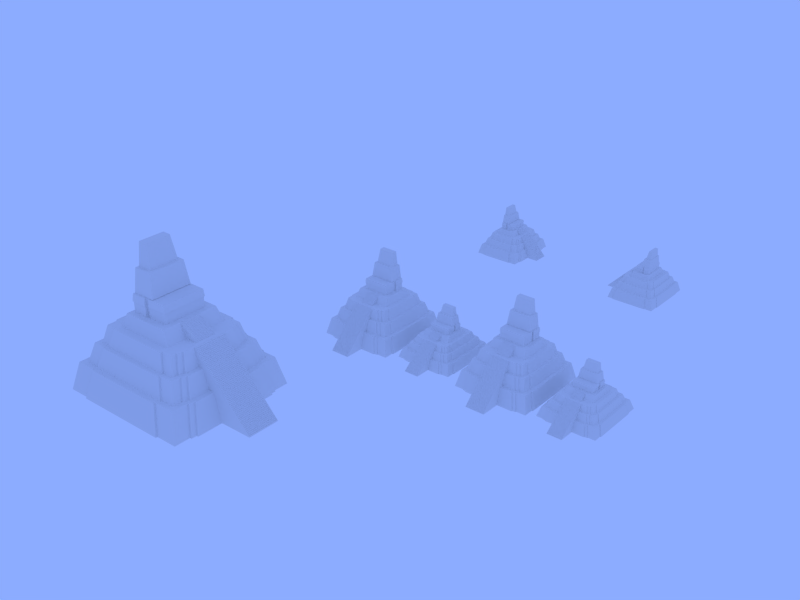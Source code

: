 # Source: templos.blend  (saved by Blender 2.60.0; exported with 4.5.12 LTS)
import bpy
from mathutils import Matrix  # noqa: F401  (used for matrix-valued properties, if any)

bpy.ops.wm.read_factory_settings(use_empty=True)
scene = bpy.context.scene
scene.name = 'Scene'

# ---- collections
col_collection_1 = bpy.data.collections.new('Collection 1'); scene.collection.children.link(col_collection_1)

# ---- materials (node trees are filled in below, after node groups)
mat_templo_png = bpy.data.materials.new('templo.png')
mat_templo_png.alpha_threshold = 0.0
mat_templo_png.use_transparent_shadow = False
mat_templo_png.roughness = 0.5
mat_templo_png.line_color = (0.0, 0.0, 0.0, 1.0)

# ---- material node trees

# ---- world
world_world = bpy.data.worlds.new('World'); scene.world = world_world
world_world.color = (0.2636, 0.4117, 1.0)
world_world.use_sun_shadow = False
world_world.sun_shadow_jitter_overblur = 0.0
world_world.cycles.sampling_method = 'MANUAL'
world_world.cycles.sample_map_resolution = 256
world_world.light_settings.ao_factor = 0.4188

# ---- meshes
me_templo = bpy.data.meshes.new('templo')
me_templo.from_pydata([(1112.0, 164.9, 165.6), (1100.0, 164.9, 178.4), (1125.0, 164.8, 152.7), (1087.0, 164.9, 191.2), (1100.0, 164.9, 165.6), (1111.0, -218.8, 165.6), (1112.0, 164.9, 152.7), (1137.0, 164.8, 139.9), (1075.0, 165.0, 204.0), (1087.0, 164.9, 178.4), (1099.0, -218.8, 178.4), (1124.0, -218.9, 152.7), (1125.0, 164.8, 139.9), (1149.0, 164.8, 127.1), (1063.0, 165.0, 216.9), (1075.0, 165.0, 191.2), (1087.0, -218.8, 191.2), (1099.0, -218.8, 165.6), (1111.0, -218.8, 152.7), (1136.0, -218.9, 139.9), (1137.0, 164.8, 127.1), (1162.0, 164.8, 114.2), (1050.0, 165.0, 229.7), (1063.0, 165.0, 204.0), (1074.0, -218.8, 204.0), (1087.0, -218.8, 178.4), (1124.0, -218.9, 139.9), (1148.0, -218.9, 127.1), (1149.0, 164.8, 114.2), (1174.0, 164.7, 101.4), (840.4, 165.5, 447.8), (1038.0, 165.1, 242.5), (1050.0, 165.0, 216.9), (1062.0, -218.7, 216.9), (1074.0, -218.8, 191.2), (1136.0, -218.9, 127.1), (1161.0, -219.0, 114.2), (1162.0, 164.8, 101.4), (1186.0, 164.7, 88.59), (828.1, 165.6, 460.6), (618.1, 166.1, 678.6), (852.8, 165.5, 434.9), (1026.0, 165.1, 255.3), (1038.0, 165.1, 229.7), (1049.0, -218.7, 229.7), (1062.0, -218.7, 204.0), (1148.0, -218.9, 114.2), (1173.0, -219.0, 101.4), (1174.0, 164.7, 88.59), (1199.0, 164.7, 75.77), (815.7, 165.6, 473.4), (828.1, 165.6, 447.8), (630.4, 166.0, 665.8), (839.5, -218.2, 447.8), (840.4, 165.5, 434.9), (865.1, 165.5, 422.1), (1013.0, 165.1, 268.2), (1026.0, 165.1, 242.5), (1037.0, -218.7, 242.5), (1049.0, -218.7, 216.9), (1161.0, -219.0, 101.4), (1185.0, -219.0, 88.59), (1186.0, 164.7, 75.77), (1211.0, 164.6, 62.94), (372.3, 101.5, 839.4), (803.3, 165.6, 486.2), (815.7, 165.6, 460.6), (827.1, -218.2, 460.6), (605.7, 166.1, 678.6), (617.1, -217.6, 678.6), (618.1, 166.1, 665.8), (642.8, 166.0, 653.0), (655.1, 166.0, 640.2), (667.5, 166.0, 627.3), (851.8, -218.2, 434.9), (852.8, 165.5, 422.1), (877.5, 165.4, 409.3), (1001.0, 165.1, 281.0), (1013.0, 165.1, 255.3), (1025.0, -218.6, 255.3), (1037.0, -218.7, 229.7), (1173.0, -219.0, 88.59), (1198.0, -219.1, 75.77), (1199.0, 164.7, 62.94), (1223.0, 164.6, 50.11), (865.3, 165.5, -1.195), (326.1, 101.6, 873.6), (337.6, 101.6, 865.1), (360.7, 101.5, 848.0), (360.7, 101.5, 839.4), (383.8, 101.5, 830.9), (406.9, 101.4, 813.8), (418.4, 101.4, 805.2), (453.1, 101.3, 779.5), (791.0, 165.7, 499.1), (803.3, 165.6, 473.4), (814.8, -218.1, 473.4), (827.1, -218.2, 447.8), (605.7, 166.1, 691.5), (604.8, -217.6, 678.6), (629.5, -217.7, 665.8), (630.4, 166.0, 653.0), (642.8, 166.0, 640.2), (679.8, 165.9, 614.5), (692.2, 165.9, 601.7), (839.5, -218.2, 434.9), (864.2, -218.2, 422.1), (865.1, 165.5, 409.3), (889.8, 165.4, 396.4), (988.6, 165.2, 293.8), (1001.0, 165.1, 268.2), (1012.0, -218.6, 268.2), (1025.0, -218.6, 242.5), (1185.0, -219.0, 75.77), (1210.0, -219.1, 62.94), (1211.0, 164.6, 50.11), (1236.0, 164.6, 37.29), (325.5, -150.0, 873.6), (326.1, 101.6, 865.1), (349.2, 101.6, 856.5), (360.1, -150.0, 848.0), (371.7, -150.1, 839.4), (372.3, 101.5, 830.9), (395.4, 101.5, 822.3), (406.9, 101.4, 805.2), (430.0, 101.4, 796.6), (441.5, 101.4, 788.1), (453.1, 101.3, 771.0), (704.5, 165.9, 588.8), (716.9, 165.8, 576.0), (655.1, 166.0, 627.3), (778.6, 165.7, 511.9), (791.0, 165.7, 486.2), (802.4, -218.1, 486.2), (814.8, -218.1, 460.6), (568.6, 166.2, 729.9), (581.0, 166.2, 717.1), (604.8, -217.6, 691.5), (593.3, 166.1, 704.3), (617.1, -217.6, 665.8), (641.8, -217.7, 653.0), (654.2, -217.7, 640.2), (666.5, -217.8, 627.3), (667.5, 166.0, 614.5), (679.8, 165.9, 601.7), (851.8, -218.2, 422.1), (876.5, -218.3, 409.3), (877.5, 165.4, 396.4), (902.2, 165.4, 383.6), (976.3, 165.2, 306.7), (988.6, 165.2, 281.0), (1000.0, -218.6, 281.0), (1012.0, -218.6, 255.3), (1198.0, -219.1, 62.94), (1222.0, -219.1, 50.11), (1223.0, 164.6, 37.29), (1248.0, 164.5, 24.46), (314.6, 101.7, 873.6), (337.0, -150.0, 865.1), (349.2, 101.6, 848.0), (360.1, -150.0, 839.4), (383.2, -150.1, 830.9), (383.8, 101.5, 822.3), (395.4, 101.5, 813.8), (406.3, -150.2, 813.8), (417.8, -150.2, 805.2), (418.4, 101.4, 796.6), (430.0, 101.4, 788.1), (441.5, 101.4, 779.5), (452.4, -150.3, 779.5), (464.6, 101.3, 771.0), (337.6, 101.6, 856.5), (692.2, 165.9, 588.8), (704.5, 165.9, 576.0), (766.3, 165.7, 524.7), (778.6, 165.7, 499.1), (790.1, -218.1, 499.1), (802.4, -218.1, 473.4), (556.3, 166.2, 729.9), (568.6, 166.2, 717.1), (581.0, 166.2, 704.3), (593.3, 166.1, 691.5), (629.5, -217.7, 653.0), (654.2, -217.7, 627.3), (678.9, -217.8, 614.5), (691.2, -217.8, 601.7), (864.2, -218.2, 409.3), (888.9, -218.3, 396.4), (889.8, 165.4, 383.6), (914.5, 165.4, 370.8), (976.3, 165.2, 293.8), (987.7, -218.5, 293.8), (1000.0, -218.6, 268.2), (1210.0, -219.1, 50.11), (1235.0, -219.1, 37.29), (1236.0, 164.6, 24.46), (1260.0, 164.5, 11.63), (291.5, 101.7, 899.3), (313.9, -149.9, 873.6), (314.6, 101.7, 882.2), (325.5, -150.0, 865.1), (348.6, -150.0, 856.5), (371.7, -150.1, 830.9), (394.7, -150.1, 822.3), (406.3, -150.2, 805.2), (429.4, -150.2, 796.6), (440.9, -150.2, 788.1), (452.4, -150.3, 771.0), (464.0, -150.3, 771.0), (703.6, -217.9, 588.8), (715.9, -217.9, 576.0), (716.9, 165.8, 563.2), (766.3, 165.7, 511.9), (777.7, -218.0, 511.9), (790.1, -218.1, 486.2), (476.1, 101.3, 762.4), (556.3, 166.2, 742.8), (567.7, -217.5, 729.9), (580.1, -217.6, 717.1), (592.4, -217.6, 704.3), (641.8, -217.7, 640.2), (678.9, -217.8, 601.7), (876.5, -218.3, 396.4), (901.2, -218.3, 383.6), (902.2, 165.4, 370.8), (926.9, 165.3, 358.0), (963.9, 165.2, 319.5), (783.8, 165.7, 324.2), (963.9, 165.2, 306.7), (975.4, -218.5, 306.7), (987.7, -218.5, 281.0), (1222.0, -219.1, 37.29), (1247.0, -219.2, 24.46), (1248.0, 164.5, 11.63), (1260.0, 164.5, -1.195), (279.9, 101.7, 899.3), (313.9, -149.9, 882.2), (303.0, 101.7, 890.7), (337.0, -150.0, 856.5), (383.2, -150.1, 822.3), (417.8, -150.2, 796.6), (440.9, -150.2, 779.5), (464.6, 101.3, 762.4), (354.7, 101.6, 745.3), (703.6, -217.9, 576.0), (729.2, 165.8, 563.2), (596.1, 166.1, 544.8), (753.9, 165.7, 537.5), (651.3, 166.0, 544.8), (753.9, 165.7, 524.7), (765.4, -218.0, 524.7), (777.7, -218.0, 499.1), (555.4, -217.5, 742.8), (543.9, 166.3, 745.3), (555.4, -217.5, 729.9), (580.1, -217.6, 704.3), (666.5, -217.8, 614.5), (888.9, -218.3, 383.6), (913.6, -218.4, 370.8), (914.5, 165.4, 358.0), (939.2, 165.3, 345.1), (718.1, 165.8, 324.2), (963.0, -218.5, 319.5), (975.4, -218.5, 293.8), (1235.0, -219.1, 24.46), (1259.0, -219.2, 11.63), (279.9, 101.7, 901.8), (290.9, -149.9, 899.3), (291.5, 101.7, 890.7), (303.0, 101.7, 882.2), (348.6, -150.0, 848.0), (429.4, -150.2, 788.1), (475.5, -150.3, 762.4), (715.9, -217.9, 563.2), (728.3, -217.9, 563.2), (741.6, 165.8, 550.4), (753.0, -218.0, 537.5), (765.4, -218.0, 511.9), (487.7, 101.2, 753.9), (476.1, 101.3, 753.9), (543.9, 166.3, 742.8), (567.7, -217.5, 717.1), (541.5, 166.3, 745.3), (901.2, -218.3, 370.8), (925.9, -218.4, 358.0), (926.9, 165.3, 345.1), (951.6, 165.3, 332.3), (951.6, 165.3, 319.5), (963.0, -218.5, 306.7), (1247.0, -219.2, 11.63), (279.3, -149.8, 901.8), (279.3, -149.8, 899.3), (302.4, -149.9, 890.7), (394.7, -150.1, 813.8), (691.2, -217.8, 588.8), (729.2, 165.8, 550.4), (741.6, 165.8, 537.5), (753.0, -218.0, 524.7), (475.5, -150.3, 753.9), (543.0, -217.5, 745.3), (592.4, -217.6, 691.5), (487.7, 101.2, 745.3), (913.6, -218.4, 358.0), (938.3, -218.4, 345.1), (939.2, 165.3, 332.3), (950.7, -218.5, 319.5), (1259.0, -219.2, -1.195), (276.5, 101.8, 901.8), (290.9, -149.9, 890.7), (464.0, -150.3, 762.4), (728.3, -217.9, 550.4), (740.7, -217.9, 537.5), (487.1, -150.4, 753.9), (543.0, -217.5, 742.8), (925.9, -218.4, 345.1), (950.7, -218.5, 332.3), (864.4, -218.2, -1.195), (302.4, -149.9, 882.2), (740.7, -217.9, 550.4), (540.5, -217.5, 745.3), (487.1, -150.4, 745.3), (938.3, -218.4, 332.3), (782.9, -218.0, 324.2), (275.9, -149.8, 901.8), (650.3, -217.7, 544.8), (595.2, -217.6, 544.8), (354.1, -150.0, 745.3), (717.2, -217.9, 324.2), (435.6, -600.2, 544.8), (-492.3, -659.6, 324.2), (502.3, -662.0, 324.2), (-425.4, -598.1, 544.8), (482.4, -706.2, 324.2), (502.4, -640.6, 324.2), (-425.3, -576.8, 544.8), (-492.3, -638.2, 324.2), (482.3, -727.6, 324.2), (738.9, -706.9, 324.2), (435.7, -578.8, 544.8), (-412.8, -543.0, 544.8), (-663.3, -637.8, 324.2), (-472.6, -703.9, 324.2), (563.7, -782.2, -1.195), (606.7, -579.3, 544.8), (423.3, -545.0, 544.8), (673.4, -641.0, 324.2), (-412.7, -521.6, 544.8), (-472.7, -725.3, 324.2), (563.7, -803.6, -1.195), (820.3, -782.8, -1.195), (673.7, -534.1, 324.2), (368.8, -495.0, 745.3), (-541.0, -521.3, 544.8), (-358.0, -493.2, 745.3), (-596.3, -576.3, 544.8), (-729.1, -703.3, 324.2), (-554.3, -779.5, -1.195), (-554.4, -800.8, -1.195), (820.7, -590.4, -1.195), (423.4, -523.6, 544.8), (695.0, -534.2, 324.2), (-358.0, -471.8, 745.3), (-662.9, -466.8, 324.2), (-728.5, -446.8, 324.2), (-810.9, -778.8, -1.195), (739.4, -514.5, 324.2), (607.0, -472.4, 544.8), (551.7, -524.0, 544.8), (628.3, -472.4, 544.8), (368.9, -473.6, 745.3), (-595.9, -405.3, 544.8), (-486.3, -471.5, 745.3), (-684.3, -466.7, 324.2), (-810.3, -522.3, -1.195), (760.8, -514.5, 324.2), (551.8, -459.8, 544.8), (497.1, -473.9, 745.3), (695.2, -470.1, 324.2), (-351.2, -399.8, 745.3), (353.5, -401.5, 745.3), (-540.7, -393.0, 544.8), (-485.9, -343.2, 745.3), (-747.8, 403.6, 324.2), (-831.6, -522.2, -1.195), (842.1, -590.5, -1.195), (716.6, -470.1, 324.2), (573.4, -395.7, 544.8), (573.2, -459.9, 544.8), (628.5, -408.3, 544.8), (-505.8, 298.9, 745.3), (-562.1, -393.0, 544.8), (-617.3, -405.3, 544.8), (-749.9, -446.7, 324.2), (-726.5, 403.5, 324.2), (842.3, -526.3, -1.195), (717.2, -217.9, 324.2), (594.7, -395.8, 544.8), (518.7, -409.8, 745.3), (497.3, -409.8, 745.3), (649.9, -408.3, 544.8), (275.3, -363.6, 901.8), (-484.4, 298.8, 745.3), (354.1, -150.0, 745.3), (-615.4, 361.5, 544.8), (-507.3, -343.2, 745.3), (-682.1, 423.3, 324.2), (-829.2, 479.5, -1.195), (-807.8, 479.5, -1.195), (760.9, -450.4, 324.2), (540.2, -345.7, 745.3), (595.2, -217.6, 544.8), (-286.1, -362.3, 901.8), (-349.4, 354.8, 745.3), (-538.9, 348.9, 544.8), (-560.3, 349.0, 544.8), (-725.8, 660.1, 324.2), (782.3, -450.4, 324.2), (650.3, -217.7, 544.8), (518.8, -345.7, 745.3), (-246.3, -292.7, 901.8), (275.9, -149.8, 901.8), (-484.1, 427.1, 745.3), (-594.0, 361.5, 544.8), (-660.7, 423.2, 324.2), (-807.2, 736.0, -1.195), (863.7, -526.4, -1.195), (782.9, -218.0, 324.2), (487.1, -150.4, 745.3), (540.5, -217.5, 745.3), (-65.86, -293.2, 901.8), (-284.5, 316.9, 901.8), (207.2, 229.0, 901.8), (-355.8, 426.8, 745.3), (-593.6, 532.5, 544.8), (-538.6, 477.2, 544.8), (-660.3, 594.3, 324.2), (-550.7, 735.4, -1.195), (864.4, -218.2, -1.195), (-65.8, -267.5, 901.8), (-65.86, -293.2, 1023.0), (-245.0, 247.2, 901.8), (355.3, 353.1, 745.3), (205.9, -276.7, 901.8), (276.5, 101.8, 901.8), (-410.3, 476.9, 544.8), (-469.3, 659.5, 324.2), (487.7, 101.2, 745.3), (-26.06, -276.2, 901.8), (-246.3, -292.7, 1023.0), (-245.0, 247.2, 1023.0), (-64.55, 246.8, 901.8), (277.0, 315.5, 901.8), (205.9, -276.7, 1023.0), (-355.8, 448.2, 745.3), (-422.6, 532.1, 544.8), (-489.3, 593.8, 324.2), (-489.2, 615.2, 324.2), (-469.2, 680.8, 324.2), (541.5, 166.3, 745.3), (-26.04, -267.6, 901.8), (-65.8, -267.5, 1023.0), (-65.88, -301.7, 1023.0), (207.2, 229.0, 1023.0), (-24.83, 229.6, 901.8), (371.1, 446.4, 745.3), (-410.3, 498.2, 544.8), (505.4, 612.8, 324.2), (-550.6, 756.8, -1.195), (718.1, 165.8, 324.2), (651.3, 166.0, 544.8), (596.1, 166.1, 544.8), (-26.04, -267.6, 1023.0), (-65.86, -293.2, 1107.0), (-246.3, -301.3, 1023.0), (-253.5, 255.8, 1023.0), (-64.55, 246.8, 1023.0), (354.7, 101.6, 745.3), (-26.06, -276.2, 1023.0), (-24.83, 229.6, 1023.0), (214.5, -285.3, 1023.0), (371.1, 425.0, 745.3), (425.9, 496.2, 544.8), (-422.6, 553.5, 544.8), (628.2, 753.9, -1.195), (546.4, 678.4, 324.2), (783.8, 165.7, 324.2), (-26.04, -267.6, 1107.0), (-65.8, -267.5, 1107.0), (-245.0, 255.7, 1023.0), (-64.61, 221.1, 1023.0), (-24.85, 221.0, 901.8), (205.9, -285.3, 1023.0), (-24.81, 238.1, 1023.0), (215.7, 237.5, 1023.0), (425.8, 474.8, 544.8), (438.4, 551.4, 544.8), (546.4, 657.0, 324.2), (718.7, 419.9, 324.2), (499.2, 360.6, 745.3), (596.5, 346.1, 544.8), (-26.06, -276.2, 1107.0), (-245.0, 221.5, 1107.0), (-254.9, -301.3, 1023.0), (-245.0, 247.2, 1107.0), (-64.53, 255.3, 1023.0), (-64.61, 221.1, 901.8), (-64.61, 221.1, 1107.0), (-26.08, -284.7, 1023.0), (207.2, 237.5, 1023.0), (-24.83, 229.6, 1107.0), (205.9, -276.7, 1107.0), (-24.85, 221.0, 1023.0), (554.1, 474.5, 544.8), (505.4, 591.4, 324.2), (628.1, 732.5, -1.195), (676.4, 591.0, 324.2), (763.0, 399.9, 324.2), (651.7, 358.4, 544.8), (520.4, 296.4, 745.3), (499.3, 424.7, 745.3), (-246.2, -267.1, 1107.0), (-246.3, -292.7, 1107.0), (-64.55, 246.8, 1107.0), (207.2, 229.0, 1107.0), (438.4, 530.0, 544.8), (742.2, 656.5, 324.2), (824.0, 732.1, -1.195), (784.4, 399.9, 324.2), (697.5, 484.1, 324.2), (630.4, 358.5, 544.8), (541.8, 296.4, 745.3), (520.6, 360.5, 745.3), (553.9, 410.4, 544.8), (-232.1, -237.8, 1380.0), (28.44, -267.8, 1110.0), (-24.85, 221.0, 1107.0), (609.4, 529.6, 544.8), (741.8, 464.1, 324.2), (865.3, 165.5, -1.195), (866.1, 475.4, -1.195), (697.3, 419.9, 324.2), (575.3, 410.3, 544.8), (575.2, 346.2, 544.8), (-231.1, 192.2, 1380.0), (29.62, 220.9, 1110.0), (609.1, 422.7, 544.8), (823.5, 539.7, -1.195), (844.7, 475.5, -1.195), (676.1, 484.1, 324.2), (630.5, 422.6, 544.8), (-219.8, -201.7, 1380.0), (-11.95, -238.3, 1382.0), (763.1, 464.1, 324.2), (844.9, 539.6, -1.195), (-218.9, 156.0, 1380.0), (-10.9, 191.7, 1382.0), (-209.6, -174.9, 1650.0), (-51.87, 155.6, 1382.0), (-52.74, -202.1, 1382.0), (-208.9, 129.1, 1650.0), (-109.7, -175.1, 1650.0), (-109.0, 128.9, 1650.0)], [], [(282, 299, 253), (299, 280, 253), (299, 282, 319), (280, 299, 313), (5, 0, 4), (6, 0, 5), (9, 10, 1), (10, 4, 1), (5, 4, 17), (6, 5, 18), (6, 11, 2), (11, 12, 2), (15, 16, 3), (16, 9, 3), (10, 9, 25), (4, 10, 17), (11, 6, 18), (12, 11, 26), (12, 19, 7), (19, 20, 7), (23, 24, 8), (24, 15, 8), (16, 15, 34), (9, 16, 25), (19, 12, 26), (20, 19, 35), (20, 27, 13), (27, 28, 13), (32, 33, 14), (33, 23, 14), (24, 23, 45), (15, 24, 34), (27, 20, 35), (28, 27, 46), (28, 36, 21), (36, 37, 21), (43, 44, 22), (44, 32, 22), (33, 32, 59), (23, 33, 45), (36, 28, 46), (37, 36, 60), (37, 47, 29), (47, 48, 29), (51, 53, 30), (53, 54, 30), (57, 58, 31), (58, 43, 31), (44, 43, 80), (32, 44, 59), (47, 37, 60), (48, 47, 81), (48, 61, 38), (61, 62, 38), (66, 67, 39), (67, 51, 39), (68, 69, 40), (69, 70, 40), (53, 51, 97), (54, 53, 105), (54, 74, 41), (74, 75, 41), (78, 79, 42), (79, 57, 42), (58, 57, 112), (43, 58, 80), (61, 48, 81), (62, 61, 113), (62, 82, 49), (82, 83, 49), (95, 96, 50), (96, 66, 50), (67, 66, 134), (51, 67, 97), (69, 68, 99), (70, 69, 139), (70, 100, 52), (100, 101, 52), (74, 54, 105), (75, 74, 145), (75, 106, 55), (106, 107, 55), (110, 111, 56), (111, 78, 56), (79, 78, 152), (57, 79, 112), (82, 62, 113), (83, 82, 153), (83, 114, 63), (114, 115, 63), (117, 118, 86), (120, 89, 88), (89, 121, 64), (121, 122, 64), (132, 133, 65), (133, 95, 65), (96, 95, 177), (66, 96, 134), (68, 137, 99), (137, 68, 98), (100, 70, 139), (101, 100, 182), (101, 140, 71), (140, 102, 71), (102, 141, 72), (141, 130, 72), (130, 142, 73), (142, 143, 73), (106, 75, 145), (107, 106, 186), (107, 146, 76), (146, 147, 76), (150, 151, 77), (151, 110, 77), (111, 110, 192), (78, 111, 152), (114, 83, 153), (115, 114, 193), (115, 154, 84), (154, 155, 84), (157, 117, 86), (118, 117, 200), (118, 158, 87), (158, 171, 87), (159, 120, 88), (89, 120, 160), (121, 89, 160), (122, 121, 202), (122, 161, 90), (161, 162, 90), (163, 164, 91), (164, 124, 91), (124, 165, 92), (165, 166, 92), (168, 169, 93), (169, 127, 93), (175, 176, 94), (176, 132, 94), (133, 132, 214), (95, 133, 177), (181, 137, 98), (140, 101, 182), (102, 140, 220), (141, 102, 220), (130, 141, 183), (142, 130, 183), (143, 142, 256), (143, 184, 103), (184, 144, 103), (144, 185, 104), (185, 172, 104), (146, 107, 186), (147, 146, 222), (147, 187, 108), (187, 188, 108), (190, 191, 109), (191, 150, 109), (151, 150, 230), (110, 151, 192), (154, 115, 193), (155, 154, 231), (155, 194, 116), (194, 195, 116), (117, 157, 198), (158, 118, 200), (171, 158, 238), (171, 201, 119), (120, 159, 270), (201, 159, 119), (161, 122, 202), (162, 161, 239), (162, 203, 123), (203, 163, 123), (164, 163, 293), (124, 164, 204), (165, 124, 204), (166, 165, 240), (166, 205, 125), (205, 167, 125), (167, 206, 126), (206, 168, 126), (169, 168, 241), (127, 169, 207), (208, 127, 207), (127, 208, 170), (172, 209, 128), (209, 173, 128), (173, 210, 129), (210, 211, 129), (212, 213, 131), (213, 175, 131), (176, 175, 251), (132, 176, 214), (178, 217, 135), (217, 179, 135), (179, 218, 136), (218, 180, 136), (180, 219, 138), (137, 181, 300), (219, 181, 138), (184, 143, 256), (144, 184, 221), (185, 144, 221), (172, 185, 294), (187, 147, 222), (188, 187, 257), (188, 223, 148), (223, 224, 148), (228, 229, 149), (229, 190, 149), (191, 190, 263), (150, 191, 230), (194, 155, 231), (195, 194, 264), (195, 232, 156), (232, 233, 156), (157, 236, 198), (236, 157, 199), (201, 171, 238), (159, 201, 270), (203, 162, 239), (163, 203, 293), (205, 166, 240), (167, 205, 271), (206, 167, 271), (168, 206, 241), (208, 242, 170), (209, 172, 294), (173, 209, 244), (210, 173, 244), (211, 210, 273), (249, 250, 174), (250, 212, 174), (213, 212, 277), (175, 213, 251), (252, 178, 216), (178, 252, 254), (217, 178, 254), (179, 217, 281), (218, 179, 281), (180, 218, 255), (219, 180, 255), (181, 219, 300), (223, 188, 257), (224, 223, 283), (224, 258, 189), (258, 259, 189), (262, 228, 226), (229, 228, 288), (190, 229, 263), (232, 195, 264), (233, 232, 289), (233, 265, 196), (265, 234, 196), (235, 267, 197), (267, 268, 197), (269, 236, 199), (242, 208, 309), (242, 272, 215), (274, 211, 273), (211, 274, 245), (276, 249, 247), (250, 249, 297), (212, 250, 277), (272, 279, 215), (280, 252, 216), (258, 224, 283), (259, 258, 302), (259, 284, 225), (284, 285, 225), (287, 262, 226), (228, 262, 288), (265, 233, 289), (234, 265, 306), (290, 235, 266), (235, 290, 291), (267, 235, 291), (268, 267, 308), (268, 292, 237), (236, 269, 317), (292, 269, 237), (272, 242, 309), (274, 295, 245), (296, 276, 247), (249, 276, 297), (279, 272, 298), (279, 312, 278), (252, 280, 313), (284, 259, 302), (285, 284, 314), (285, 303, 260), (303, 304, 260), (262, 287, 305), (315, 287, 286), (307, 290, 266), (292, 268, 308), (269, 292, 317), (295, 274, 310), (295, 318, 275), (276, 296, 311), (318, 296, 275), (312, 301, 278), (312, 279, 298), (303, 285, 314), (304, 303, 321), (304, 315, 286), (287, 315, 305), (290, 307, 323), (318, 295, 310), (296, 318, 311), (301, 312, 320), (315, 304, 321), (0, 6, 4), (12, 227, 6), (6, 227, 4), (1, 4, 9), (2, 12, 6), (20, 227, 12), (4, 227, 9), (3, 9, 15), (7, 20, 12), (28, 227, 20), (9, 227, 15), (8, 15, 23), (17, 18, 5), (13, 28, 20), (37, 227, 28), (15, 227, 23), (14, 23, 32), (25, 17, 10), (322, 18, 17), (18, 26, 11), (21, 37, 28), (48, 227, 37), (23, 227, 32), (22, 32, 43), (34, 25, 16), (322, 17, 25), (322, 26, 18), (26, 35, 19), (29, 48, 37), (62, 227, 48), (30, 54, 51), (75, 248, 54), (32, 227, 43), (31, 43, 57), (45, 34, 24), (322, 25, 34), (322, 35, 26), (35, 46, 27), (38, 62, 48), (83, 227, 62), (54, 248, 51), (39, 51, 66), (41, 75, 54), (107, 248, 75), (43, 227, 57), (42, 57, 78), (59, 45, 33), (322, 34, 45), (322, 46, 35), (46, 60, 36), (49, 83, 62), (115, 227, 83), (40, 70, 68), (51, 248, 66), (50, 66, 95), (52, 101, 70), (102, 70, 101), (55, 107, 75), (147, 248, 107), (57, 227, 78), (56, 78, 110), (80, 59, 44), (322, 45, 59), (322, 60, 46), (60, 81, 47), (63, 115, 83), (155, 227, 115), (122, 159, 89), (64, 122, 89), (102, 68, 70), (66, 248, 95), (65, 95, 132), (68, 178, 181), (71, 102, 101), (73, 143, 130), (144, 130, 143), (172, 130, 144), (167, 162, 124), (162, 171, 122), (97, 105, 53), (76, 147, 107), (188, 248, 147), (78, 227, 110), (77, 110, 150), (112, 80, 58), (322, 59, 80), (322, 81, 60), (81, 113, 61), (84, 155, 115), (195, 227, 155), (88, 89, 159), (122, 171, 159), (90, 162, 122), (124, 162, 163), (91, 124, 163), (92, 166, 124), (167, 124, 166), (93, 127, 168), (127, 167, 168), (87, 171, 118), (173, 130, 172), (72, 130, 102), (102, 178, 68), (95, 248, 132), (94, 132, 175), (134, 97, 67), (180, 178, 179), (98, 68, 181), (181, 178, 180), (99, 139, 69), (103, 144, 143), (104, 172, 144), (167, 171, 162), (324, 105, 97), (105, 145, 74), (108, 188, 147), (224, 248, 188), (110, 227, 150), (109, 150, 190), (152, 112, 79), (322, 80, 112), (322, 113, 81), (113, 153, 82), (116, 195, 155), (233, 227, 195), (227, 234, 85), (86, 118, 157), (119, 159, 171), (123, 163, 162), (125, 167, 166), (126, 168, 167), (242, 167, 127), (171, 269, 118), (128, 173, 172), (129, 211, 173), (211, 130, 173), (130, 178, 102), (132, 248, 175), (131, 175, 212), (177, 134, 96), (324, 97, 134), (135, 179, 178), (136, 180, 179), (300, 99, 137), (138, 181, 180), (300, 139, 99), (139, 182, 100), (242, 171, 167), (324, 145, 105), (145, 186, 106), (148, 224, 188), (259, 248, 224), (150, 227, 190), (149, 190, 228), (192, 152, 111), (322, 112, 152), (322, 153, 113), (153, 193, 114), (156, 233, 195), (234, 227, 233), (118, 269, 157), (198, 200, 117), (270, 160, 120), (160, 202, 121), (170, 242, 127), (171, 235, 269), (211, 178, 130), (175, 248, 212), (174, 212, 249), (214, 177, 133), (324, 134, 177), (178, 246, 280), (300, 182, 139), (182, 220, 140), (220, 183, 141), (183, 256, 142), (242, 243, 171), (324, 186, 145), (186, 222, 146), (189, 259, 224), (285, 248, 259), (190, 227, 228), (230, 192, 151), (322, 152, 192), (322, 193, 153), (193, 231, 154), (196, 234, 233), (197, 268, 235), (199, 157, 269), (269, 235, 268), (317, 200, 198), (200, 238, 158), (270, 202, 160), (202, 239, 161), (293, 204, 164), (204, 240, 165), (241, 207, 169), (207, 309, 208), (171, 243, 235), (211, 246, 178), (212, 248, 249), (251, 214, 176), (324, 177, 214), (215, 279, 242), (216, 178, 280), (280, 246, 282), (300, 220, 182), (220, 256, 183), (256, 221, 184), (221, 294, 185), (243, 242, 301), (324, 222, 186), (222, 257, 187), (225, 285, 259), (304, 248, 285), (226, 228, 287), (228, 227, 287), (263, 230, 191), (322, 192, 230), (322, 231, 193), (231, 264, 194), (317, 198, 236), (237, 269, 268), (317, 238, 200), (238, 270, 201), (270, 239, 202), (239, 293, 203), (293, 240, 204), (240, 271, 205), (271, 241, 206), (241, 309, 207), (235, 243, 307), (294, 244, 209), (244, 273, 210), (245, 295, 211), (246, 211, 295), (247, 249, 296), (275, 248, 246), (249, 248, 296), (277, 251, 213), (324, 214, 251), (301, 242, 279), (280, 282, 253), (313, 254, 252), (254, 281, 217), (281, 255, 218), (255, 300, 219), (300, 256, 220), (256, 294, 221), (324, 257, 222), (257, 283, 223), (260, 304, 285), (248, 304, 261), (286, 227, 261), (287, 227, 286), (288, 263, 229), (322, 230, 263), (322, 264, 231), (264, 289, 232), (235, 307, 266), (317, 270, 238), (270, 293, 239), (293, 271, 240), (271, 309, 241), (294, 273, 244), (273, 310, 274), (275, 246, 295), (296, 248, 275), (297, 277, 250), (324, 251, 277), (278, 301, 279), (313, 281, 254), (281, 300, 255), (300, 294, 256), (324, 283, 257), (283, 302, 258), (286, 261, 304), (305, 288, 262), (322, 263, 288), (322, 289, 264), (289, 306, 265), (323, 291, 290), (291, 308, 267), (317, 293, 270), (293, 309, 271), (309, 298, 272), (294, 310, 273), (311, 297, 276), (324, 277, 297), (313, 300, 281), (325, 294, 300), (301, 319, 282), (324, 302, 283), (302, 314, 284), (322, 288, 305), (322, 306, 289), (323, 308, 291), (308, 317, 292), (317, 309, 293), (326, 298, 309), (325, 310, 294), (324, 297, 311), (326, 312, 298), (319, 313, 299), (325, 300, 313), (320, 319, 301), (324, 314, 302), (314, 321, 303), (322, 305, 315), (306, 322, 316), (323, 317, 308), (326, 309, 317), (325, 318, 310), (324, 311, 318), (312, 326, 320), (325, 313, 319), (324, 321, 314), (327, 315, 321), (322, 315, 327), (326, 317, 323), (324, 318, 325), (327, 321, 324), (328, 329, 330), (329, 328, 331), (333, 328, 330), (331, 335, 329), (328, 333, 338), (335, 331, 334), (333, 343, 338), (334, 340, 335), (343, 333, 345), (340, 334, 354), (350, 343, 345), (354, 362, 340), (343, 350, 366), (368, 350, 360), (362, 354, 370), (350, 368, 366), (377, 368, 360), (370, 372, 362), (368, 377, 388), (372, 370, 391), (399, 377, 385), (377, 399, 388), (391, 405, 372), (395, 399, 385), (405, 391, 403), (399, 395, 417), (403, 423, 405), (423, 403, 422), (433, 423, 422), (423, 433, 435), (433, 455, 435), (455, 433, 454), (482, 455, 454), (455, 482, 456), (482, 466, 456), (466, 482, 495), (497, 469, 468), (495, 513, 466), (469, 497, 517), (513, 495, 524), (497, 529, 517), (524, 515, 513), (529, 497, 540), (515, 524, 536), (549, 540, 528), (540, 549, 529), (548, 536, 545), (536, 548, 515), (545, 528, 548), (528, 545, 549), (329, 332, 330), (328, 334, 331), (329, 336, 332), (330, 332, 337), (330, 337, 333), (334, 328, 339), (340, 329, 335), (341, 336, 329), (344, 328, 338), (333, 337, 345), (339, 328, 344), (346, 334, 339), (340, 341, 329), (336, 341, 347), (344, 338, 343), (345, 337, 350), (352, 334, 346), (341, 340, 355), (344, 343, 359), (350, 337, 360), (334, 352, 354), (340, 363, 355), (359, 343, 367), (360, 337, 365), (351, 361, 353), (352, 370, 354), (372, 340, 362), (363, 340, 372), (375, 343, 366), (367, 343, 375), (360, 365, 377), (361, 351, 378), (379, 351, 369), (370, 352, 380), (361, 381, 371), (382, 363, 372), (385, 365, 374), (386, 366, 368), (375, 366, 387), (377, 365, 385), (378, 351, 379), (389, 361, 378), (379, 369, 376), (370, 380, 390), (389, 381, 361), (363, 382, 392), (382, 372, 393), (385, 374, 395), (387, 366, 386), (386, 368, 396), (396, 368, 388), (389, 378, 401), (379, 376, 402), (403, 370, 390), (381, 389, 404), (370, 403, 391), (393, 372, 405), (395, 374, 408), (402, 376, 398), (410, 388, 399), (396, 388, 410), (401, 378, 412), (403, 390, 414), (393, 405, 415), (395, 408, 416), (402, 398, 397), (410, 399, 417), (400, 419, 411), (401, 412, 421), (403, 414, 422), (415, 405, 423), (395, 416, 426), (427, 397, 418), (427, 418, 409), (402, 397, 427), (419, 400, 429), (419, 430, 411), (431, 400, 420), (421, 412, 432), (433, 414, 413), (422, 414, 433), (415, 423, 435), (427, 409, 428), (429, 400, 438), (430, 419, 440), (442, 400, 431), (431, 420, 443), (432, 412, 441), (433, 413, 434), (415, 435, 445), (438, 400, 447), (430, 440, 450), (447, 400, 442), (431, 443, 451), (432, 441, 453), (433, 434, 454), (454, 434, 444), (445, 435, 456), (459, 438, 447), (430, 450, 451), (451, 463, 431), (453, 441, 464), (454, 444, 465), (456, 435, 455), (445, 456, 466), (445, 466, 457), (446, 458, 441), (451, 450, 463), (464, 441, 480), (454, 465, 481), (457, 466, 484), (441, 458, 480), (441, 476, 446), (463, 450, 490), (454, 481, 482), (484, 466, 496), (485, 497, 468), (480, 458, 498), (469, 499, 470), (490, 450, 505), (512, 481, 494), (482, 481, 495), (466, 515, 496), (497, 485, 516), (498, 458, 518), (480, 498, 519), (499, 469, 517), (481, 512, 524), (495, 481, 524), (515, 466, 513), (496, 515, 525), (516, 485, 527), (497, 516, 528), (530, 518, 458), (531, 498, 518), (499, 517, 529), (524, 512, 536), (515, 537, 525), (515, 528, 516), (528, 540, 497), (499, 529, 541), (512, 532, 541), (536, 512, 545), (515, 516, 537), (528, 515, 548), (541, 529, 512), (541, 542, 499), (545, 512, 529), (552, 537, 516), (549, 545, 529), (336, 342, 332), (342, 337, 332), (342, 336, 348), (337, 342, 349), (356, 347, 341), (357, 336, 347), (336, 357, 348), (358, 337, 349), (364, 341, 355), (347, 356, 357), (341, 364, 356), (337, 358, 365), (373, 355, 363), (355, 373, 364), (358, 374, 365), (363, 383, 373), (374, 358, 384), (383, 363, 392), (394, 374, 384), (406, 392, 382), (407, 382, 393), (392, 406, 383), (374, 394, 408), (382, 407, 406), (415, 407, 393), (394, 416, 408), (407, 415, 424), (416, 394, 425), (415, 436, 424), (437, 416, 425), (416, 437, 426), (436, 415, 445), (457, 436, 445), (436, 457, 467), (457, 483, 467), (483, 457, 484), (484, 514, 483), (514, 484, 496), (496, 526, 514), (526, 496, 525), (485, 539, 527), (539, 516, 527), (546, 525, 537), (525, 546, 526), (539, 485, 538), (516, 539, 547), (537, 553, 546), (547, 552, 516), (553, 537, 552), (552, 547, 553), (351, 339, 344), (353, 346, 339), (339, 351, 353), (359, 351, 344), (361, 352, 346), (346, 353, 361), (351, 359, 369), (352, 361, 371), (376, 359, 367), (359, 376, 369), (371, 380, 352), (375, 376, 367), (380, 371, 381), (397, 375, 387), (376, 375, 398), (381, 390, 380), (386, 397, 387), (409, 386, 396), (375, 397, 398), (413, 389, 401), (390, 381, 404), (414, 404, 389), (397, 386, 418), (386, 409, 418), (410, 409, 396), (389, 413, 414), (421, 413, 401), (404, 414, 390), (409, 410, 428), (413, 421, 434), (444, 421, 432), (421, 444, 434), (453, 444, 432), (444, 453, 465), (481, 453, 464), (453, 481, 465), (494, 464, 480), (464, 494, 481), (480, 512, 494), (499, 458, 470), (512, 480, 519), (532, 519, 498), (458, 499, 530), (519, 532, 512), (499, 518, 530), (541, 498, 531), (542, 531, 518), (498, 541, 532), (518, 499, 542), (531, 542, 541), (400, 378, 379), (378, 400, 411), (402, 400, 379), (411, 412, 378), (400, 402, 420), (412, 411, 430), (430, 441, 412), (441, 430, 451), (443, 441, 451), (441, 443, 476), (439, 419, 429), (438, 439, 429), (419, 439, 448), (419, 449, 440), (439, 438, 460), (449, 419, 448), (449, 450, 440), (452, 447, 442), (471, 438, 459), (447, 471, 459), (438, 471, 460), (450, 449, 475), (447, 452, 477), (431, 478, 462), (478, 431, 463), (471, 447, 477), (489, 450, 475), (490, 478, 463), (450, 489, 505), (478, 490, 511), (489, 490, 505), (490, 489, 511), (431, 452, 442), (452, 431, 462), (461, 448, 439), (448, 461, 473), (448, 474, 449), (479, 452, 462), (473, 474, 448), (449, 474, 488), (488, 475, 449), (491, 477, 452), (492, 462, 478), (452, 479, 491), (479, 462, 493), (474, 473, 502), (475, 488, 504), (477, 491, 507), (462, 492, 508), (493, 462, 508), (472, 439, 460), (439, 472, 461), (486, 460, 471), (472, 460, 487), (472, 473, 461), (477, 500, 471), (460, 486, 487), (471, 500, 486), (501, 472, 487), (473, 472, 502), (503, 488, 474), (475, 506, 489), (478, 509, 492), (510, 491, 479), (493, 510, 479), (500, 477, 507), (501, 487, 486), (510, 486, 500), (520, 472, 501), (502, 472, 521), (488, 503, 504), (522, 475, 504), (506, 475, 522), (506, 511, 489), (491, 510, 507), (509, 508, 492), (511, 509, 478), (508, 509, 493), (510, 493, 523), (507, 510, 500), (486, 510, 501), (472, 520, 521), (533, 501, 520), (504, 503, 522), (501, 510, 503), (503, 506, 522), (511, 506, 535), (509, 511, 535), (493, 509, 523), (535, 510, 523), (501, 533, 543), (534, 533, 520), (503, 510, 506), (510, 535, 506), (535, 523, 509), (550, 543, 533), (543, 544, 501), (533, 534, 551), (544, 551, 534), (543, 550, 554), (551, 550, 533), (544, 543, 555), (551, 544, 555), (556, 554, 550), (543, 554, 557), (550, 551, 558), (543, 557, 555), (557, 551, 555), (554, 556, 559), (558, 556, 550), (559, 557, 554), (558, 551, 557), (560, 559, 556), (556, 558, 560), (557, 559, 561), (557, 560, 558), (559, 560, 561), (560, 557, 561), (521, 474, 502), (503, 501, 474), (474, 520, 501), (520, 521, 474), (501, 534, 520), (534, 501, 544)])
_uv = me_templo.uv_layers.new(name='exportar')
_uv.uv.foreach_set('vector', [0.08222, 0.9574, 0.2417, 0.9553, 0.08222, 0.9553, 0.9655, 0.8102, 0.9675, 0.6507, 0.9655, 0.6507, 0.2427, 0.9563, 0.08322, 0.9584, 0.2427, 0.9584, 0.9685, 0.6517, 0.9665, 0.8112, 0.9685, 0.8112, 0.9604, 0.2417, 0.9604, 0.08222, 0.9625, 0.08222, 0.6507, 0.9574, 0.6507, 0.9553, 0.8102, 0.9553, 0.9574, 0.001001, 0.9553, 0.1604, 0.9553, 0.001001, 0.3229, 0.9502, 0.1634, 0.9523, 0.1634, 0.9502, 0.9614, 0.2427, 0.9635, 0.08322, 0.9635, 0.2427, 0.6517, 0.9584, 0.8112, 0.9563, 0.8112, 0.9584, 0.9523, 0.001001, 0.9502, 0.1604, 0.9502, 0.001001, 0.3229, 0.9452, 0.1634, 0.9472, 0.1634, 0.9452, 0.9523, 0.6507, 0.9502, 0.8102, 0.9502, 0.6507, 0.3229, 0.9401, 0.1634, 0.9422, 0.1634, 0.9401, 0.9472, 0.4883, 0.9452, 0.6477, 0.9452, 0.4883, 0.1644, 0.9533, 0.3239, 0.9512, 0.3239, 0.9533, 0.3259, 0.9422, 0.4853, 0.9401, 0.3259, 0.9401, 0.9452, 0.8102, 0.9472, 0.6507, 0.9452, 0.6507, 0.001001, 0.9422, 0.1604, 0.9401, 0.001001, 0.9401, 0.9401, 0.8102, 0.9422, 0.6507, 0.9401, 0.6507, 0.2447, 0.9878, 0.4041, 0.9858, 0.2447, 0.9858, 0.9858, 0.6477, 0.9878, 0.4883, 0.9858, 0.4883, 0.8132, 0.9878, 0.9726, 0.9858, 0.8132, 0.9858, 0.1644, 0.9432, 0.3239, 0.9411, 0.3239, 0.9432, 0.1614, 0.9411, 0.002002, 0.9432, 0.1614, 0.9432, 0.9432, 0.6517, 0.9411, 0.8112, 0.9432, 0.8112, 0.9878, 0.001001, 0.9858, 0.1604, 0.9858, 0.001001, 0.5665, 0.9858, 0.4071, 0.9878, 0.4071, 0.9858, 0.9878, 0.1634, 0.9858, 0.3229, 0.9858, 0.1634, 0.9726, 0.9807, 0.8132, 0.9828, 0.8132, 0.9807, 0.9828, 0.1634, 0.9807, 0.3229, 0.9807, 0.1634, 0.9888, 0.4893, 0.9868, 0.6487, 0.9888, 0.6487, 0.08222, 0.9828, 0.2417, 0.9807, 0.08222, 0.9807, 0.9807, 0.9726, 0.9828, 0.8132, 0.9807, 0.8132, 0.2447, 0.9828, 0.4041, 0.9807, 0.2447, 0.9807, 0.9807, 0.1604, 0.9828, 0.001001, 0.9807, 0.001001, 0.4071, 0.9828, 0.5665, 0.9807, 0.4071, 0.9807, 0.9807, 0.8102, 0.9828, 0.6507, 0.9807, 0.6507, 0.8132, 0.9777, 0.9726, 0.9756, 0.8132, 0.9756, 0.9807, 0.6477, 0.9828, 0.4883, 0.9807, 0.4883, 0.9736, 0.9766, 0.8142, 0.9787, 0.9736, 0.9787, 0.9838, 0.002002, 0.9817, 0.1614, 0.9838, 0.1614, 0.08222, 0.9777, 0.2417, 0.9756, 0.08222, 0.9756, 0.9756, 0.4853, 0.9777, 0.3259, 0.9756, 0.3259, 0.6507, 0.9777, 0.8102, 0.9756, 0.6507, 0.9756, 0.9756, 0.6477, 0.9777, 0.4883, 0.9756, 0.4883, 0.08222, 0.9726, 0.2417, 0.9705, 0.08222, 0.9705, 0.9705, 0.4853, 0.9726, 0.3259, 0.9705, 0.3259, 0.6507, 0.9726, 0.8102, 0.9705, 0.6507, 0.9705, 0.9838, 0.6517, 0.9817, 0.8112, 0.9838, 0.8112, 0.9512, 0.8112, 0.9533, 0.6517, 0.9533, 0.8112, 0.9787, 0.3269, 0.9766, 0.4863, 0.9787, 0.4863, 0.9726, 0.6507, 0.9705, 0.8102, 0.9705, 0.6507, 0.4853, 0.9655, 0.3259, 0.9675, 0.3259, 0.9655, 0.9726, 0.001001, 0.9705, 0.1604, 0.9705, 0.001001, 0.6477, 0.9655, 0.4883, 0.9675, 0.4883, 0.9655, 0.9726, 0.1634, 0.9705, 0.3229, 0.9705, 0.1634, 0.8102, 0.9655, 0.6507, 0.9675, 0.6507, 0.9655, 0.9675, 0.8132, 0.9655, 0.9726, 0.9655, 0.8132, 0.9787, 0.4893, 0.9766, 0.6487, 0.9787, 0.6487, 0.08222, 0.9675, 0.2417, 0.9655, 0.08222, 0.9655, 0.9604, 0.8914, 0.9625, 0.732, 0.9604, 0.732, 0.6507, 0.9625, 0.8102, 0.9604, 0.6507, 0.9604, 0.9655, 0.3229, 0.9675, 0.1634, 0.9655, 0.1634, 0.4883, 0.9625, 0.6477, 0.9604, 0.4883, 0.9604, 0.9736, 0.3269, 0.9715, 0.4863, 0.9736, 0.4863, 0.9675, 0.4883, 0.9655, 0.6477, 0.9655, 0.4883, 0.3269, 0.9685, 0.4863, 0.9665, 0.4863, 0.9685, 0.4883, 0.9574, 0.6477, 0.9553, 0.4883, 0.9553, 0.9604, 0.4853, 0.9625, 0.3259, 0.9604, 0.3259, 0.3259, 0.9574, 0.4853, 0.9553, 0.3259, 0.9553, 0.9604, 0.6477, 0.9625, 0.4883, 0.9604, 0.4883, 0.8112, 0.9715, 0.6517, 0.9736, 0.8112, 0.9736, 0.8102, 0.9502, 0.6507, 0.9523, 0.6507, 0.9502, 0.9574, 0.4883, 0.9553, 0.6477, 0.9553, 0.4883, 0.6517, 0.9685, 0.8112, 0.9665, 0.8112, 0.9685, 0.3259, 0.9523, 0.4853, 0.9502, 0.3259, 0.9502, 0.9553, 0.4853, 0.9574, 0.3259, 0.9553, 0.3259, 0.9512, 0.1614, 0.9533, 0.002002, 0.9533, 0.1614, 0.6477, 0.9502, 0.4883, 0.9523, 0.4883, 0.9502, 0.9523, 0.3259, 0.9502, 0.4853, 0.9502, 0.3259, 0.4853, 0.9452, 0.3259, 0.9472, 0.3259, 0.9452, 0.9523, 0.4883, 0.9502, 0.6477, 0.9502, 0.4883, 0.729, 0.9452, 0.5695, 0.9472, 0.5695, 0.9452, 0.9472, 0.001001, 0.9452, 0.1604, 0.9452, 0.001001, 0.9685, 0.1644, 0.9665, 0.3239, 0.9685, 0.3239, 0.4883, 0.9422, 0.6477, 0.9401, 0.4883, 0.9401, 0.9635, 0.3269, 0.9614, 0.4863, 0.9635, 0.4863, 0.9462, 0.6487, 0.9482, 0.4893, 0.9482, 0.6487, 0.9838, 0.8142, 0.9817, 0.9736, 0.9838, 0.9736, 0.9249, 0.9726, 0.9269, 0.8944, 0.9249, 0.8944, 0.07922, 0.9705, 0.001001, 0.9726, 0.001001, 0.9705, 0.9371, 0.8944, 0.935, 0.9726, 0.935, 0.8944, 0.8914, 0.9705, 0.8132, 0.9726, 0.8132, 0.9705, 0.9472, 0.3259, 0.9452, 0.4853, 0.9452, 0.3259, 0.8914, 0.935, 0.732, 0.9371, 0.732, 0.935, 0.9472, 0.1634, 0.9452, 0.3229, 0.9452, 0.1634, 0.9635, 0.4893, 0.9614, 0.6487, 0.9635, 0.6487, 0.1604, 0.935, 0.001001, 0.9371, 0.001001, 0.935, 0.002002, 0.9381, 0.1614, 0.936, 0.1614, 0.9381, 0.9715, 0.3239, 0.9736, 0.1644, 0.9736, 0.3239, 0.9584, 0.3269, 0.9563, 0.4863, 0.9584, 0.4863, 0.9422, 0.001001, 0.9401, 0.1604, 0.9401, 0.001001, 0.1604, 0.9299, 0.001001, 0.932, 0.001001, 0.9299, 0.9371, 0.3259, 0.935, 0.4853, 0.935, 0.3259, 0.9482, 0.6517, 0.9462, 0.8112, 0.9482, 0.8112, 0.2427, 0.9665, 0.08322, 0.9685, 0.2427, 0.9685, 0.1604, 0.9249, 0.001001, 0.9269, 0.001001, 0.9249, 0.4051, 0.9817, 0.2457, 0.9838, 0.4051, 0.9838, 0.3269, 0.9482, 0.4863, 0.9462, 0.4863, 0.9482, 0.8112, 0.9614, 0.6517, 0.9635, 0.8112, 0.9635, 0.9299, 0.6477, 0.932, 0.4883, 0.9299, 0.4883, 0.6487, 0.9411, 0.4893, 0.9432, 0.6487, 0.9432, 0.1604, 0.9147, 0.001001, 0.9168, 0.001001, 0.9147, 0.9269, 0.3259, 0.9249, 0.4853, 0.9249, 0.3259, 0.5705, 0.9482, 0.73, 0.9462, 0.73, 0.9482, 0.9563, 0.1614, 0.9584, 0.002002, 0.9584, 0.1614, 0.4081, 0.9888, 0.5675, 0.9868, 0.5675, 0.9888, 0.9563, 0.6487, 0.9584, 0.4893, 0.9584, 0.6487, 0.729, 0.9147, 0.5695, 0.9168, 0.5695, 0.9147, 0.9929, 0.4883, 0.9908, 0.5665, 0.9908, 0.4883, 0.9279, 0.8954, 0.9259, 0.9736, 0.9279, 0.9736, 0.1634, 0.998, 0.2417, 0.9959, 0.1634, 0.9959, 0.9959, 0.3229, 0.998, 0.2447, 0.9959, 0.2447, 0.4883, 0.998, 0.5665, 0.9959, 0.4883, 0.9959, 0.002002, 0.9736, 0.08022, 0.9715, 0.08022, 0.9736, 0.998, 0.3259, 0.9959, 0.4041, 0.9959, 0.3259, 0.8142, 0.9736, 0.8924, 0.9715, 0.8924, 0.9736, 0.5695, 0.998, 0.6477, 0.9959, 0.5695, 0.9959, 0.9959, 0.5665, 0.998, 0.4883, 0.9959, 0.4883, 0.936, 0.9736, 0.9381, 0.8954, 0.9381, 0.9736, 0.729, 0.9959, 0.6507, 0.998, 0.6507, 0.9959, 0.998, 0.4071, 0.9959, 0.4853, 0.9959, 0.4071, 0.4041, 0.9959, 0.3259, 0.998, 0.3259, 0.9959, 0.998, 0.8944, 0.9959, 0.9726, 0.9959, 0.8944, 0.9726, 0.9908, 0.8944, 0.9929, 0.8944, 0.9908, 0.9168, 0.3259, 0.9147, 0.4853, 0.9147, 0.3259, 0.1604, 0.9046, 0.001001, 0.9066, 0.001001, 0.9046, 0.9168, 0.732, 0.9147, 0.8914, 0.9147, 0.732, 0.3229, 0.9046, 0.1634, 0.9066, 0.1634, 0.9046, 0.9168, 0.08222, 0.9147, 0.2417, 0.9147, 0.08222, 0.9817, 0.3239, 0.9838, 0.1644, 0.9838, 0.3239, 0.002002, 0.933, 0.1614, 0.9309, 0.1614, 0.933, 0.9715, 0.8112, 0.9736, 0.6517, 0.9736, 0.8112, 0.1644, 0.9482, 0.3239, 0.9462, 0.3239, 0.9482, 0.8112, 0.9766, 0.6517, 0.9787, 0.8112, 0.9787, 0.002002, 0.9279, 0.1614, 0.9259, 0.1614, 0.9279, 0.001001, 0.9117, 0.1604, 0.9096, 0.001001, 0.9096, 0.9147, 0.729, 0.9168, 0.5695, 0.9147, 0.5695, 0.1634, 0.9117, 0.3229, 0.9096, 0.1634, 0.9096, 0.9198, 0.8914, 0.9219, 0.732, 0.9198, 0.732, 0.4071, 0.9168, 0.5665, 0.9147, 0.4071, 0.9147, 0.933, 0.4893, 0.9309, 0.6487, 0.933, 0.6487, 0.5675, 0.9817, 0.4081, 0.9838, 0.5675, 0.9838, 0.9198, 0.4853, 0.9219, 0.3259, 0.9198, 0.3259, 0.936, 0.4863, 0.9381, 0.3269, 0.9381, 0.4863, 0.1644, 0.9076, 0.3239, 0.9056, 0.3239, 0.9076, 0.1614, 0.9106, 0.002002, 0.9127, 0.1614, 0.9127, 0.002002, 0.9178, 0.1614, 0.9157, 0.1614, 0.9178, 0.9868, 0.1614, 0.9888, 0.002002, 0.9888, 0.1614, 0.5705, 0.9178, 0.73, 0.9157, 0.73, 0.9178, 0.732, 0.9168, 0.8914, 0.9147, 0.732, 0.9147, 0.9198, 0.2417, 0.9219, 0.08222, 0.9198, 0.08222, 0.8132, 0.9929, 0.8914, 0.9908, 0.8132, 0.9908, 0.9929, 0.732, 0.9908, 0.8102, 0.9908, 0.732, 0.999, 0.2457, 0.9969, 0.3239, 0.999, 0.3239, 0.9969, 0.4863, 0.999, 0.4081, 0.999, 0.4863, 0.08222, 0.9929, 0.1604, 0.9908, 0.08222, 0.9908, 0.9908, 0.07922, 0.9929, 0.001001, 0.9908, 0.001001, 0.3259, 0.9929, 0.4041, 0.9908, 0.3259, 0.9908, 0.999, 0.4893, 0.9969, 0.5675, 0.999, 0.5675, 0.9929, 0.8132, 0.9908, 0.8914, 0.9908, 0.8132, 0.07922, 0.9908, 0.001001, 0.9929, 0.001001, 0.9908, 0.9969, 0.4051, 0.999, 0.3269, 0.999, 0.4051, 0.6517, 0.999, 0.73, 0.9969, 0.73, 0.999, 0.9969, 0.9736, 0.999, 0.8954, 0.999, 0.9736, 0.3269, 0.999, 0.4051, 0.9969, 0.4051, 0.999, 0.2427, 0.9969, 0.1644, 0.999, 0.2427, 0.999, 0.9908, 0.3229, 0.9929, 0.2447, 0.9908, 0.2447, 0.9918, 0.5675, 0.9939, 0.4893, 0.9939, 0.5675, 0.4853, 0.9908, 0.4071, 0.9929, 0.4071, 0.9908, 0.9929, 0.3259, 0.9908, 0.4041, 0.9908, 0.3259, 0.8954, 0.9939, 0.9736, 0.9918, 0.9736, 0.9939, 0.1634, 0.9929, 0.2417, 0.9908, 0.1634, 0.9908, 0.9918, 0.4051, 0.9939, 0.3269, 0.9939, 0.4051, 0.9269, 0.1634, 0.9249, 0.3229, 0.9249, 0.1634, 0.729, 0.9198, 0.5695, 0.9219, 0.5695, 0.9198, 0.9269, 0.001001, 0.9249, 0.1604, 0.9249, 0.001001, 0.5665, 0.9198, 0.4071, 0.9219, 0.4071, 0.9198, 0.9665, 0.6487, 0.9685, 0.4893, 0.9685, 0.6487, 0.9249, 0.8914, 0.9269, 0.732, 0.9249, 0.732, 0.732, 0.9219, 0.8914, 0.9198, 0.732, 0.9198, 0.002002, 0.9076, 0.1614, 0.9056, 0.1614, 0.9076, 0.6487, 0.9614, 0.4893, 0.9635, 0.6487, 0.9635, 0.9299, 0.8102, 0.932, 0.6507, 0.9299, 0.6507, 0.9462, 0.3239, 0.9482, 0.1644, 0.9482, 0.3239, 0.1604, 0.9198, 0.001001, 0.9219, 0.001001, 0.9198, 0.6487, 0.9563, 0.4893, 0.9584, 0.6487, 0.9584, 0.932, 0.1634, 0.9299, 0.3229, 0.9299, 0.1634, 0.4853, 0.9249, 0.3259, 0.9269, 0.3259, 0.9249, 0.9259, 0.1614, 0.9279, 0.002002, 0.9279, 0.1614, 0.9178, 0.5705, 0.9157, 0.73, 0.9178, 0.73, 0.9259, 0.3239, 0.9279, 0.1644, 0.9279, 0.3239, 0.9229, 0.733, 0.9208, 0.8924, 0.9229, 0.8924, 0.9715, 0.1614, 0.9736, 0.002002, 0.9736, 0.1614, 0.9229, 0.3269, 0.9208, 0.4863, 0.9229, 0.4863, 0.4863, 0.9512, 0.3269, 0.9533, 0.4863, 0.9533, 0.9299, 0.1604, 0.932, 0.001001, 0.9299, 0.001001, 0.4883, 0.9269, 0.6477, 0.9249, 0.4883, 0.9249, 0.6517, 0.9533, 0.8112, 0.9512, 0.8112, 0.9533, 0.9259, 0.4863, 0.9279, 0.3269, 0.9279, 0.4863, 0.733, 0.9381, 0.8924, 0.936, 0.8924, 0.9381, 0.9868, 0.3239, 0.9888, 0.1644, 0.9888, 0.3239, 0.9229, 0.08322, 0.9208, 0.2427, 0.9229, 0.2427, 0.9512, 0.4863, 0.9533, 0.3269, 0.9533, 0.4863, 0.9299, 0.4853, 0.932, 0.3259, 0.9299, 0.3259, 0.3229, 0.9908, 0.2447, 0.9929, 0.2447, 0.9908, 0.2457, 0.9939, 0.3239, 0.9918, 0.3239, 0.9939, 0.9929, 0.4071, 0.9908, 0.4853, 0.9908, 0.4071, 0.9939, 0.002002, 0.9918, 0.08022, 0.9939, 0.08022, 0.6487, 0.9969, 0.5705, 0.999, 0.6487, 0.999, 0.002002, 0.9939, 0.08022, 0.9918, 0.08022, 0.9939, 0.5675, 0.9969, 0.4893, 0.999, 0.5675, 0.999, 0.9939, 0.2457, 0.9918, 0.3239, 0.9939, 0.3239, 0.4883, 0.9929, 0.5665, 0.9908, 0.4883, 0.9908, 0.4081, 0.9939, 0.4863, 0.9918, 0.4863, 0.9939, 0.9908, 0.1604, 0.9929, 0.08222, 0.9908, 0.08222, 0.9157, 0.4863, 0.9178, 0.3269, 0.9178, 0.4863, 0.5705, 0.9229, 0.73, 0.9208, 0.73, 0.9229, 0.4863, 0.9411, 0.3269, 0.9432, 0.4863, 0.9432, 0.8914, 0.9249, 0.732, 0.9269, 0.732, 0.9249, 0.4051, 0.9868, 0.2457, 0.9888, 0.4051, 0.9888, 0.935, 0.6477, 0.9371, 0.4883, 0.935, 0.4883, 0.4883, 0.932, 0.6477, 0.9299, 0.4883, 0.9299, 0.9279, 0.733, 0.9259, 0.8924, 0.9279, 0.8924, 0.4893, 0.9533, 0.6487, 0.9512, 0.6487, 0.9533, 0.9635, 0.733, 0.9614, 0.8924, 0.9635, 0.8924, 0.2427, 0.9817, 0.08322, 0.9838, 0.2427, 0.9838, 0.933, 0.6517, 0.9309, 0.8112, 0.933, 0.8112, 0.9665, 0.9736, 0.9685, 0.8142, 0.9685, 0.9736, 0.002002, 0.9229, 0.1614, 0.9208, 0.1614, 0.9229, 0.9371, 0.1634, 0.935, 0.3229, 0.935, 0.1634, 0.3269, 0.9279, 0.4863, 0.9259, 0.4863, 0.9279, 0.8924, 0.9157, 0.733, 0.9178, 0.8924, 0.9178, 0.933, 0.002002, 0.9309, 0.1614, 0.933, 0.1614, 0.6487, 0.9309, 0.4893, 0.933, 0.6487, 0.933, 0.8914, 0.9299, 0.732, 0.932, 0.732, 0.9299, 0.935, 0.1604, 0.9371, 0.001001, 0.935, 0.001001, 0.9462, 0.4863, 0.9482, 0.3269, 0.9482, 0.4863, 0.4893, 0.9685, 0.6487, 0.9665, 0.6487, 0.9685, 0.3259, 0.932, 0.4853, 0.9299, 0.3259, 0.9299, 0.933, 0.3269, 0.9309, 0.4863, 0.933, 0.4863, 0.2427, 0.9715, 0.08322, 0.9736, 0.2427, 0.9736, 0.935, 0.8102, 0.9371, 0.6507, 0.935, 0.6507, 0.732, 0.9929, 0.8102, 0.9908, 0.732, 0.9908, 0.9908, 0.6477, 0.9929, 0.5695, 0.9908, 0.5695, 0.4051, 0.9918, 0.3269, 0.9939, 0.4051, 0.9939, 0.9939, 0.08322, 0.9918, 0.1614, 0.9939, 0.1614, 0.1614, 0.9918, 0.08322, 0.9939, 0.1614, 0.9939, 0.6487, 0.9259, 0.4893, 0.9279, 0.6487, 0.9279, 0.3239, 0.9106, 0.1644, 0.9127, 0.3239, 0.9127, 0.733, 0.9279, 0.8924, 0.9259, 0.8924, 0.9279, 0.9309, 0.3239, 0.933, 0.1644, 0.933, 0.3239, 0.9381, 0.4893, 0.936, 0.6487, 0.9381, 0.6487, 0.4853, 0.9959, 0.4071, 0.998, 0.4071, 0.9959, 0.9422, 0.4883, 0.9401, 0.6477, 0.9401, 0.4883, 0.4863, 0.9309, 0.3269, 0.933, 0.4863, 0.933, 0.733, 0.933, 0.8924, 0.9309, 0.8924, 0.933, 0.8924, 0.9208, 0.733, 0.9229, 0.8924, 0.9229, 0.3229, 0.935, 0.1634, 0.9371, 0.1634, 0.935, 0.4863, 0.9563, 0.3269, 0.9584, 0.4863, 0.9584, 0.9381, 0.002002, 0.936, 0.1614, 0.9381, 0.1614, 0.936, 0.3239, 0.9381, 0.1644, 0.9381, 0.3239, 0.9381, 0.6517, 0.936, 0.8112, 0.9381, 0.8112, 0.9908, 0.729, 0.9929, 0.6507, 0.9908, 0.6507, 0.9939, 0.6517, 0.9918, 0.73, 0.9939, 0.73, 0.5675, 0.9918, 0.4893, 0.9939, 0.5675, 0.9939, 0.9939, 0.5705, 0.9918, 0.6487, 0.9939, 0.6487, 0.8112, 0.9918, 0.733, 0.9939, 0.8112, 0.9939, 0.8924, 0.9918, 0.8142, 0.9939, 0.8924, 0.9939, 0.6477, 0.9908, 0.5695, 0.9929, 0.5695, 0.9908, 0.9918, 0.8112, 0.9939, 0.733, 0.9939, 0.8112, 0.9401, 0.4853, 0.9422, 0.3259, 0.9401, 0.3259, 0.9411, 0.1614, 0.9432, 0.002002, 0.9432, 0.1614, 0.4081, 0.9229, 0.5675, 0.9208, 0.5675, 0.9229, 0.8975, 0.8954, 0.8954, 0.9736, 0.8975, 0.9736, 0.9918, 0.4863, 0.9939, 0.4081, 0.9939, 0.4863, 0.9157, 0.2427, 0.9178, 0.08322, 0.9178, 0.2427, 0.9157, 0.8924, 0.9178, 0.733, 0.9178, 0.8924, 0.1644, 0.9381, 0.3239, 0.936, 0.3239, 0.9381, 0.5675, 0.9157, 0.4081, 0.9178, 0.5675, 0.9178, 0.4853, 0.935, 0.3259, 0.9371, 0.3259, 0.935, 0.2427, 0.9766, 0.08322, 0.9787, 0.2427, 0.9787, 0.9401, 0.3229, 0.9422, 0.1634, 0.9401, 0.1634, 0.6507, 0.9929, 0.729, 0.9908, 0.6507, 0.9908, 0.2427, 0.9918, 0.1644, 0.9939, 0.2427, 0.9939, 0.4081, 0.999, 0.4863, 0.9969, 0.4863, 0.999, 0.9432, 0.3269, 0.9411, 0.4863, 0.9432, 0.4863, 0.9411, 0.6487, 0.9432, 0.4893, 0.9432, 0.6487, 0.9736, 0.9868, 0.8142, 0.9888, 0.9736, 0.9888, 0.9838, 0.4893, 0.9817, 0.6487, 0.9838, 0.6487, 0.9908, 0.2417, 0.9929, 0.1634, 0.9908, 0.1634, 0.9918, 0.8924, 0.9939, 0.8142, 0.9939, 0.8924, 0.9462, 0.1614, 0.9482, 0.002002, 0.9482, 0.1614, 0.3269, 0.9381, 0.4863, 0.936, 0.4863, 0.9381, 0.4883, 0.9371, 0.6477, 0.935, 0.4883, 0.935, 0.9432, 0.1644, 0.9411, 0.3239, 0.9432, 0.3239, 0.73, 0.9918, 0.6517, 0.9939, 0.73, 0.9939, 0.6487, 0.936, 0.4893, 0.9381, 0.6487, 0.9381, 0.8142, 0.9838, 0.9736, 0.9817, 0.9736, 0.9838, 0.5705, 0.9939, 0.6487, 0.9918, 0.6487, 0.9939, 0.9512, 0.6487, 0.9533, 0.4893, 0.9533, 0.6487, 0.006077, 0.7929, 0.006077, 0.795, 0.00815, 0.7929, 0.9726, 0.4883, 0.9705, 0.6477, 0.9705, 0.4883, 0.2447, 0.9726, 0.4041, 0.9705, 0.2447, 0.9705, 0.001001, 0.7929, 0.001001, 0.795, 0.003074, 0.7929, 0.01623, 0.798, 0.01623, 0.8, 0.0183, 0.798, 0.9726, 0.8132, 0.9705, 0.9726, 0.9705, 0.8132, 0.4883, 0.9726, 0.6477, 0.9705, 0.4883, 0.9705, 0.01115, 0.798, 0.01115, 0.8, 0.01323, 0.798, 0.01623, 0.7929, 0.01623, 0.795, 0.0183, 0.7929, 0.9777, 0.8132, 0.9756, 0.9726, 0.9756, 0.8132, 0.08222, 0.9878, 0.1604, 0.9858, 0.08222, 0.9858, 0.01115, 0.7929, 0.01115, 0.795, 0.01323, 0.7929, 0.007078, 0.796, 0.009151, 0.7939, 0.009151, 0.796, 0.006077, 0.8081, 0.006077, 0.8102, 0.00815, 0.8081, 0.9777, 0.6507, 0.9756, 0.8102, 0.9756, 0.6507, 0.5695, 0.9828, 0.6477, 0.9807, 0.5695, 0.9807, 0.001001, 0.8081, 0.001001, 0.8102, 0.003074, 0.8081, 0.00815, 0.803, 0.006077, 0.8051, 0.006077, 0.803, 0.2457, 0.9736, 0.4051, 0.9715, 0.4051, 0.9736, 0.003074, 0.803, 0.001001, 0.8051, 0.001001, 0.803, 0.01623, 0.8081, 0.01623, 0.8102, 0.0183, 0.8081, 0.9777, 0.1634, 0.9756, 0.3229, 0.9756, 0.1634, 0.001001, 0.9828, 0.07922, 0.9807, 0.001001, 0.9807, 0.01115, 0.8081, 0.01115, 0.8102, 0.01323, 0.8081, 0.01215, 0.8112, 0.01423, 0.8091, 0.01423, 0.8112, 0.4893, 0.9736, 0.6487, 0.9715, 0.6487, 0.9736, 0.9736, 0.4893, 0.9715, 0.6487, 0.9736, 0.6487, 0.01723, 0.796, 0.0193, 0.7939, 0.0193, 0.796, 0.01623, 0.803, 0.01623, 0.8051, 0.0183, 0.803, 0.9777, 0.001001, 0.9756, 0.1604, 0.9756, 0.001001, 0.01115, 0.803, 0.01115, 0.8051, 0.01323, 0.803, 0.5695, 0.9777, 0.6477, 0.9756, 0.5695, 0.9756, 0.9878, 0.4071, 0.9858, 0.4853, 0.9858, 0.4071, 0.02638, 0.7777, 0.02638, 0.7797, 0.02845, 0.7777, 0.02338, 0.7777, 0.02131, 0.7797, 0.02131, 0.7777, 0.08322, 0.9888, 0.1614, 0.9868, 0.1614, 0.9888, 0.9736, 0.8142, 0.9715, 0.9736, 0.9736, 0.9736, 0.02845, 0.7726, 0.02638, 0.7746, 0.02638, 0.7726, 0.02131, 0.7726, 0.02131, 0.7746, 0.02338, 0.7726, 0.2447, 0.9777, 0.4041, 0.9756, 0.2447, 0.9756, 0.9878, 0.8132, 0.9858, 0.8914, 0.9858, 0.8132, 0.03653, 0.7777, 0.03653, 0.7797, 0.03861, 0.7777, 0.03146, 0.7777, 0.03146, 0.7797, 0.03353, 0.7777, 0.001001, 0.9777, 0.07922, 0.9756, 0.001001, 0.9756, 0.9878, 0.3259, 0.9858, 0.4041, 0.9858, 0.3259, 0.03653, 0.7726, 0.03653, 0.7746, 0.03861, 0.7726, 0.03353, 0.7726, 0.03146, 0.7746, 0.03146, 0.7726, 0.5705, 0.9838, 0.6487, 0.9817, 0.6487, 0.9838, 0.9787, 0.8142, 0.9766, 0.9736, 0.9787, 0.9736, 0.02845, 0.7878, 0.02638, 0.7899, 0.02638, 0.7878, 0.009151, 0.8061, 0.009151, 0.804, 0.007078, 0.8061, 0.4071, 0.9777, 0.5665, 0.9756, 0.4071, 0.9756, 0.02131, 0.7878, 0.02131, 0.7899, 0.02338, 0.7878, 0.9016, 0.8944, 0.8995, 0.9726, 0.8995, 0.8944, 0.004075, 0.796, 0.004075, 0.7939, 0.002002, 0.796, 0.02638, 0.7827, 0.02638, 0.7848, 0.02845, 0.7827, 0.02131, 0.7848, 0.02338, 0.7827, 0.02131, 0.7827, 0.03653, 0.7878, 0.03653, 0.7899, 0.03861, 0.7878, 0.9066, 0.8944, 0.9046, 0.9726, 0.9046, 0.8944, 0.9918, 0.2427, 0.9939, 0.1644, 0.9939, 0.2427, 0.03146, 0.7878, 0.03146, 0.7899, 0.03353, 0.7878, 0.03861, 0.7827, 0.03653, 0.7848, 0.03653, 0.7827, 0.002002, 0.9838, 0.08022, 0.9817, 0.08022, 0.9838, 0.9787, 0.6517, 0.9766, 0.8112, 0.9787, 0.8112, 0.02738, 0.7807, 0.02946, 0.7787, 0.02946, 0.7807, 0.03146, 0.7827, 0.03146, 0.7848, 0.03353, 0.7827, 0.2427, 0.9614, 0.08322, 0.9635, 0.2427, 0.9635, 0.006077, 0.7797, 0.00815, 0.7777, 0.006077, 0.7777, 0.001001, 0.7777, 0.003074, 0.7777, 0.001001, 0.7797, 0.5868, 0.8741, 0.5797, 0.8762, 0.5797, 0.8741, 0.9117, 0.8944, 0.9096, 0.9726, 0.9096, 0.8944, 0.006077, 0.7726, 0.006077, 0.7746, 0.00815, 0.7726, 0.6071, 0.8741, 0.5898, 0.8762, 0.5898, 0.8741, 0.001001, 0.7726, 0.001001, 0.7746, 0.003074, 0.7726, 0.03453, 0.7807, 0.03453, 0.7787, 0.03246, 0.7807, 0.01623, 0.7797, 0.0183, 0.7777, 0.01623, 0.7777, 0.06699, 0.7899, 0.06906, 0.7827, 0.06699, 0.7827, 0.5898, 0.8711, 0.597, 0.8639, 0.5898, 0.8639, 0.04669, 0.7696, 0.04876, 0.7523, 0.04669, 0.7523, 0.01323, 0.7777, 0.01115, 0.7797, 0.01115, 0.7777, 0.03961, 0.7756, 0.03961, 0.7736, 0.03753, 0.7756, 0.9625, 0.8944, 0.9604, 0.9726, 0.9604, 0.8944, 0.8132, 0.9675, 0.8914, 0.9655, 0.8132, 0.9655, 0.01623, 0.7726, 0.01623, 0.7746, 0.0183, 0.7726, 0.02738, 0.7909, 0.02946, 0.7888, 0.02946, 0.7909, 0.9888, 0.4081, 0.9868, 0.4863, 0.9888, 0.4863, 0.9787, 0.1644, 0.9766, 0.3239, 0.9787, 0.3239, 0.02738, 0.7756, 0.02946, 0.7736, 0.02946, 0.7756, 0.01423, 0.801, 0.01423, 0.799, 0.01215, 0.801, 0.9828, 0.3259, 0.9807, 0.4853, 0.9807, 0.3259, 0.01115, 0.7726, 0.01323, 0.7726, 0.01115, 0.7746, 0.06191, 0.7899, 0.06399, 0.7827, 0.06191, 0.7827, 0.006077, 0.7878, 0.00815, 0.7878, 0.006077, 0.7899, 0.001001, 0.7899, 0.003074, 0.7878, 0.001001, 0.7878, 0.006077, 0.7827, 0.00815, 0.7827, 0.006077, 0.7848, 0.009151, 0.7909, 0.007078, 0.7909, 0.009151, 0.7888, 0.001001, 0.7848, 0.003074, 0.7827, 0.001001, 0.7827, 0.01623, 0.7878, 0.0183, 0.7878, 0.01623, 0.7899, 0.01115, 0.7899, 0.01323, 0.7878, 0.01115, 0.7878, 0.009151, 0.7858, 0.007078, 0.7858, 0.009151, 0.7837, 0.5908, 0.8772, 0.6081, 0.8751, 0.6081, 0.8772, 0.03453, 0.7909, 0.03453, 0.7888, 0.03246, 0.7909, 0.02131, 0.7493, 0.03861, 0.732, 0.02131, 0.732, 0.7442, 0.08222, 0.7421, 0.1198, 0.7421, 0.08222, 0.01623, 0.7827, 0.01623, 0.7848, 0.0183, 0.7827, 0.01723, 0.8112, 0.0193, 0.8091, 0.0193, 0.8112, 0.0193, 0.7787, 0.01723, 0.7807, 0.0193, 0.7807, 0.01115, 0.7827, 0.01115, 0.7848, 0.01323, 0.7827, 0.07006, 0.7837, 0.06799, 0.7909, 0.07006, 0.7909, 0.06906, 0.798, 0.06699, 0.8, 0.06699, 0.798, 0.06191, 0.798, 0.06191, 0.8, 0.06399, 0.798, 0.06699, 0.7929, 0.06699, 0.795, 0.06906, 0.7929, 0.001001, 0.7493, 0.0183, 0.732, 0.001001, 0.732, 0.9888, 0.8142, 0.9868, 0.8924, 0.9888, 0.8924, 0.06399, 0.7929, 0.06191, 0.795, 0.06191, 0.7929, 0.07714, 0.798, 0.07714, 0.8, 0.07922, 0.798, 0.2447, 0.9675, 0.3229, 0.9655, 0.2447, 0.9655, 0.6487, 0.9868, 0.5705, 0.9888, 0.6487, 0.9888, 0.07207, 0.798, 0.07207, 0.8, 0.07414, 0.798, 0.07922, 0.7929, 0.07714, 0.795, 0.07714, 0.7929, 0.9888, 0.3269, 0.9868, 0.4051, 0.9888, 0.4051, 0.9787, 0.002002, 0.9766, 0.1614, 0.9787, 0.1614, 0.07414, 0.7929, 0.07207, 0.795, 0.07207, 0.7929, 0.06499, 0.796, 0.06499, 0.7939, 0.06292, 0.796, 0.9665, 0.4863, 0.9685, 0.3269, 0.9685, 0.4863, 0.1604, 0.001001, 0.001001, 0.1604, 0.001001, 0.001001, 0.06699, 0.8081, 0.06906, 0.8081, 0.06699, 0.8102, 0.06191, 0.8081, 0.06399, 0.8081, 0.06191, 0.8102, 0.06699, 0.803, 0.06906, 0.803, 0.06699, 0.8051, 0.004075, 0.7807, 0.002002, 0.7807, 0.004075, 0.7787, 0.06191, 0.803, 0.06399, 0.803, 0.06191, 0.8051, 0.07714, 0.7899, 0.07922, 0.7827, 0.07714, 0.7827, 0.08022, 0.7837, 0.07814, 0.7909, 0.08022, 0.7909, 0.07714, 0.8081, 0.07714, 0.8102, 0.07922, 0.8081, 0.07207, 0.8081, 0.07207, 0.8102, 0.07414, 0.8081, 0.04161, 0.7696, 0.04368, 0.7523, 0.04161, 0.7523, 0.798, 0.1198, 0.8, 0.08222, 0.798, 0.08222, 0.795, 0.08222, 0.7929, 0.1198, 0.7929, 0.08222, 0.07714, 0.803, 0.07714, 0.8051, 0.07922, 0.803, 0.07307, 0.801, 0.07514, 0.799, 0.07514, 0.801, 0.9026, 0.8954, 0.9005, 0.9736, 0.9026, 0.9736, 0.03453, 0.7756, 0.03453, 0.7736, 0.03246, 0.7756, 0.07207, 0.803, 0.07207, 0.8051, 0.07414, 0.803, 0.02738, 0.7858, 0.02946, 0.7837, 0.02946, 0.7858, 0.004075, 0.8061, 0.004075, 0.804, 0.002002, 0.8061, 0.04669, 0.8, 0.04876, 0.798, 0.04669, 0.798, 0.04368, 0.798, 0.04161, 0.8, 0.04161, 0.798, 0.7421, 0.1604, 0.7493, 0.1228, 0.7421, 0.1228, 0.5705, 0.9787, 0.6487, 0.9766, 0.6487, 0.9787, 0.04876, 0.7929, 0.04669, 0.795, 0.04669, 0.7929, 0.03961, 0.7807, 0.03961, 0.7787, 0.03753, 0.7807, 0.9625, 0.2447, 0.9604, 0.3229, 0.9604, 0.2447, 0.9625, 0.001001, 0.9604, 0.07922, 0.9604, 0.001001, 0.04161, 0.7929, 0.04161, 0.795, 0.04368, 0.7929, 0.04261, 0.801, 0.04468, 0.799, 0.04468, 0.801, 0.8914, 0.9604, 0.8132, 0.9625, 0.8132, 0.9604, 0.2457, 0.9787, 0.4051, 0.9766, 0.4051, 0.9787, 0.05891, 0.798, 0.05684, 0.8, 0.05684, 0.798, 0.009151, 0.8112, 0.009151, 0.8091, 0.007078, 0.8112, 0.9878, 0.6507, 0.9858, 0.8102, 0.9858, 0.6507, 0.05176, 0.8, 0.05384, 0.798, 0.05176, 0.798, 0.05684, 0.795, 0.05891, 0.7929, 0.05684, 0.7929, 0.05176, 0.795, 0.05384, 0.7929, 0.05176, 0.7929, 0.04669, 0.8102, 0.04876, 0.8081, 0.04669, 0.8081, 0.04161, 0.8081, 0.04368, 0.8081, 0.04161, 0.8102, 0.05176, 0.7899, 0.05891, 0.7827, 0.05176, 0.7827, 0.7726, 0.201, 0.8102, 0.1634, 0.7726, 0.1634, 0.8102, 0.08222, 0.8081, 0.1198, 0.8081, 0.08222, 0.04669, 0.803, 0.04669, 0.8051, 0.04876, 0.803, 0.01215, 0.796, 0.01423, 0.7939, 0.01423, 0.796, 0.9127, 0.8954, 0.9106, 0.9736, 0.9127, 0.9736, 0.4883, 0.9452, 0.5665, 0.9452, 0.4883, 0.9472, 0.5807, 0.8772, 0.5878, 0.8751, 0.5878, 0.8772, 0.03753, 0.7909, 0.03961, 0.7888, 0.03961, 0.7909, 0.04368, 0.803, 0.04161, 0.8051, 0.04161, 0.803, 0.06799, 0.796, 0.07006, 0.7939, 0.07006, 0.796, 0.7696, 0.1634, 0.732, 0.1634, 0.732, 0.201, 0.002002, 0.9787, 0.08022, 0.9766, 0.08022, 0.9787, 0.07307, 0.8112, 0.07514, 0.8091, 0.07514, 0.8112, 0.08022, 0.8061, 0.08022, 0.804, 0.07814, 0.8061, 0.9269, 0.4883, 0.9249, 0.5665, 0.9249, 0.4883, 0.9574, 0.732, 0.9553, 0.8102, 0.9553, 0.732, 0.01723, 0.7756, 0.0193, 0.7736, 0.0193, 0.7756, 0.8142, 0.9685, 0.8924, 0.9665, 0.8924, 0.9685, 0.4081, 0.9787, 0.5675, 0.9766, 0.5675, 0.9787, 0.01723, 0.8061, 0.0193, 0.804, 0.0193, 0.8061, 0.03453, 0.7858, 0.03453, 0.7837, 0.03246, 0.7858, 0.05684, 0.8081, 0.05891, 0.8081, 0.05684, 0.8102, 0.05176, 0.8081, 0.05384, 0.8081, 0.05176, 0.8102, 0.004075, 0.7888, 0.002002, 0.7909, 0.004075, 0.7909, 0.05484, 0.799, 0.05276, 0.801, 0.05484, 0.801, 0.0193, 0.7888, 0.01723, 0.7909, 0.0193, 0.7909, 0.05684, 0.8051, 0.05891, 0.803, 0.05684, 0.803, 0.05176, 0.8051, 0.05384, 0.803, 0.05176, 0.803, 0.01423, 0.7736, 0.01215, 0.7756, 0.01423, 0.7756, 0.07006, 0.8091, 0.06799, 0.8112, 0.07006, 0.8112, 0.07006, 0.804, 0.06799, 0.8061, 0.07006, 0.8061, 0.004075, 0.799, 0.002002, 0.801, 0.004075, 0.801, 0.2244, 0.7726, 0.2244, 0.8102, 0.2417, 0.7726, 0.7696, 0.001001, 0.732, 0.001001, 0.732, 0.07922, 0.7482, 0.1208, 0.7503, 0.08322, 0.7503, 0.1208, 0.06906, 0.7777, 0.06699, 0.7797, 0.06699, 0.7777, 0.7452, 0.08322, 0.7431, 0.1208, 0.7452, 0.1208, 0.05484, 0.8112, 0.05276, 0.8112, 0.05484, 0.8091, 0.07006, 0.7807, 0.07006, 0.7787, 0.06799, 0.7807, 0.8112, 0.9888, 0.733, 0.9888, 0.8112, 0.9868, 0.05684, 0.7696, 0.05891, 0.7523, 0.05684, 0.7523, 0.06191, 0.7797, 0.06399, 0.7777, 0.06191, 0.7777, 0.01215, 0.8061, 0.01423, 0.804, 0.01423, 0.8061, 0.07814, 0.8112, 0.08022, 0.8091, 0.08022, 0.8112, 0.7624, 0.1604, 0.7624, 0.1228, 0.7696, 0.1228, 0.9076, 0.8954, 0.9056, 0.9736, 0.9076, 0.9736, 0.06906, 0.7726, 0.06699, 0.7746, 0.06699, 0.7726, 0.009151, 0.7756, 0.009151, 0.7736, 0.007078, 0.7756, 0.6507, 0.9828, 0.8102, 0.9807, 0.6507, 0.9807, 0.06191, 0.7726, 0.06191, 0.7746, 0.06399, 0.7726, 0.001001, 0.9675, 0.07922, 0.9655, 0.001001, 0.9655, 0.01723, 0.7858, 0.0193, 0.7837, 0.0193, 0.7858, 0.9198, 0.9726, 0.9219, 0.8944, 0.9198, 0.8944, 0.3269, 0.9635, 0.4863, 0.9614, 0.4863, 0.9635, 0.002002, 0.8112, 0.004075, 0.8091, 0.004075, 0.8112, 0.05991, 0.8091, 0.05784, 0.8112, 0.05991, 0.8112, 0.05484, 0.8061, 0.05276, 0.8061, 0.05484, 0.804, 0.07207, 0.7899, 0.07414, 0.7827, 0.07207, 0.7827, 0.04976, 0.8091, 0.04769, 0.8112, 0.04976, 0.8112, 0.04669, 0.7797, 0.04876, 0.7726, 0.04669, 0.7726, 0.06499, 0.8091, 0.06292, 0.8112, 0.06499, 0.8112, 0.002002, 0.7858, 0.004075, 0.7837, 0.004075, 0.7858, 0.05484, 0.7939, 0.05276, 0.796, 0.05484, 0.796, 0.06499, 0.804, 0.06292, 0.8061, 0.06499, 0.8061, 0.009151, 0.7787, 0.007078, 0.7807, 0.009151, 0.7807, 0.9147, 0.8944, 0.9147, 0.9726, 0.9168, 0.8944, 0.07307, 0.8061, 0.07514, 0.804, 0.07514, 0.8061, 0.06799, 0.801, 0.07006, 0.799, 0.07006, 0.801, 0.01423, 0.7807, 0.01423, 0.7787, 0.01215, 0.7807, 0.801, 0.08322, 0.801, 0.1208, 0.799, 0.1208, 0.02438, 0.7909, 0.02438, 0.7888, 0.02231, 0.7909, 0.204, 0.8102, 0.204, 0.7726, 0.2213, 0.7726, 0.8051, 0.08222, 0.803, 0.1198, 0.803, 0.08222, 0.07814, 0.801, 0.08022, 0.799, 0.08022, 0.801, 0.796, 0.08322, 0.7939, 0.1208, 0.796, 0.1208, 0.01423, 0.7888, 0.01215, 0.7909, 0.01423, 0.7909, 0.07714, 0.7797, 0.07922, 0.7777, 0.07714, 0.7777, 0.06292, 0.7756, 0.06499, 0.7736, 0.06499, 0.7756, 0.01723, 0.801, 0.0193, 0.799, 0.0193, 0.801, 0.06799, 0.7756, 0.07006, 0.7736, 0.07006, 0.7756, 0.04769, 0.796, 0.04976, 0.7939, 0.04976, 0.796, 0.07207, 0.7493, 0.07922, 0.732, 0.07207, 0.732, 0.02438, 0.7837, 0.02231, 0.7858, 0.02438, 0.7858, 0.9635, 0.8954, 0.9614, 0.9736, 0.9635, 0.9736, 0.04261, 0.8061, 0.04468, 0.804, 0.04468, 0.8061, 0.04468, 0.796, 0.04468, 0.7939, 0.04261, 0.796, 0.5695, 0.07922, 0.6477, 0.001001, 0.5695, 0.001001, 0.4041, 0.8944, 0.3259, 0.8944, 0.3259, 0.9117, 0.9299, 0.8944, 0.9299, 0.9726, 0.932, 0.8944, 0.03753, 0.7858, 0.03961, 0.7837, 0.03961, 0.7858, 0.9635, 0.002002, 0.9614, 0.08022, 0.9635, 0.08022, 0.9838, 0.3269, 0.9817, 0.4863, 0.9838, 0.4863, 0.05784, 0.801, 0.05991, 0.799, 0.05991, 0.801, 0.07414, 0.7777, 0.07207, 0.7797, 0.07207, 0.7777, 0.05484, 0.7533, 0.05276, 0.7706, 0.05484, 0.7706, 0.04976, 0.7533, 0.04769, 0.7706, 0.04976, 0.7706, 0.07514, 0.7837, 0.07307, 0.7909, 0.07514, 0.7909, 0.06499, 0.7837, 0.06292, 0.7909, 0.06499, 0.7909, 0.06499, 0.7787, 0.06292, 0.7807, 0.06499, 0.7807, 0.06292, 0.801, 0.06499, 0.799, 0.06499, 0.801, 0.7797, 0.08222, 0.7777, 0.1198, 0.7777, 0.08222, 0.7746, 0.08222, 0.7726, 0.1198, 0.7726, 0.08222, 0.04769, 0.8061, 0.04976, 0.804, 0.04976, 0.8061, 0.8112, 0.08322, 0.8091, 0.1208, 0.8112, 0.1208, 0.05991, 0.796, 0.05784, 0.796, 0.05991, 0.7939, 0.07714, 0.7746, 0.07922, 0.7726, 0.07714, 0.7726, 0.04976, 0.799, 0.04769, 0.801, 0.04976, 0.801, 0.7503, 0.1238, 0.7431, 0.1614, 0.7503, 0.1614, 0.2457, 0.9685, 0.3239, 0.9665, 0.3239, 0.9685, 0.02231, 0.7756, 0.02438, 0.7736, 0.02438, 0.7756, 0.4071, 0.9726, 0.4853, 0.9705, 0.4071, 0.9705, 0.02231, 0.7807, 0.02438, 0.7787, 0.02438, 0.7807, 0.9584, 0.733, 0.9563, 0.8112, 0.9584, 0.8112, 0.9127, 0.08322, 0.9056, 0.2427, 0.9127, 0.2427, 0.01215, 0.7858, 0.01423, 0.7837, 0.01423, 0.7858, 0.07514, 0.7787, 0.07307, 0.7807, 0.07514, 0.7807, 0.07207, 0.7746, 0.07414, 0.7726, 0.07207, 0.7726, 0.0193, 0.733, 0.002002, 0.7503, 0.0193, 0.7503, 0.06191, 0.7696, 0.07922, 0.7523, 0.06191, 0.7523, 0.07514, 0.7736, 0.07307, 0.7756, 0.07514, 0.7756, 0.04161, 0.7797, 0.04368, 0.7726, 0.04161, 0.7726, 0.002002, 0.7756, 0.004075, 0.7736, 0.004075, 0.7756, 0.7878, 0.1198, 0.7899, 0.08222, 0.7878, 0.08222, 0.05991, 0.7837, 0.05276, 0.7909, 0.05991, 0.7909, 0.733, 0.202, 0.7706, 0.202, 0.7706, 0.1644, 0.8132, 0.8132, 0.8132, 0.8914, 0.8305, 0.8132, 0.9635, 0.2457, 0.9614, 0.3239, 0.9635, 0.3239, 0.07307, 0.796, 0.07514, 0.7939, 0.07514, 0.796, 0.002002, 0.9685, 0.08022, 0.9665, 0.08022, 0.9685, 0.9888, 0.6517, 0.9868, 0.8112, 0.9888, 0.8112, 0.08022, 0.7736, 0.07814, 0.7756, 0.08022, 0.7756, 0.04468, 0.8091, 0.04261, 0.8112, 0.04468, 0.8112, 0.8112, 0.205, 0.7736, 0.2427, 0.8112, 0.2427, 0.7706, 0.1238, 0.7634, 0.1614, 0.7706, 0.1614, 0.7929, 0.6884, 0.8102, 0.6507, 0.7929, 0.6507, 0.8061, 0.08322, 0.804, 0.1208, 0.8061, 0.1208, 0.7909, 0.08322, 0.7888, 0.1208, 0.7909, 0.1208, 0.07814, 0.7807, 0.08022, 0.7787, 0.08022, 0.7807, 0.202, 0.733, 0.202, 0.7706, 0.1847, 0.7706, 0.8112, 0.3239, 0.7736, 0.3239, 0.8112, 0.2457, 0.9279, 0.4893, 0.9259, 0.5675, 0.9279, 0.5675, 0.07814, 0.796, 0.08022, 0.7939, 0.08022, 0.796, 0.9178, 0.8954, 0.9178, 0.9736, 0.9157, 0.9736, 0.1614, 0.002002, 0.002002, 0.1614, 0.1614, 0.1614, 0.05991, 0.804, 0.05784, 0.8061, 0.05991, 0.8061, 0.7726, 0.6914, 0.8102, 0.6914, 0.7726, 0.729, 0.7807, 0.08322, 0.7787, 0.1208, 0.7807, 0.1208, 0.7756, 0.08322, 0.7736, 0.1208, 0.7756, 0.1208, 0.7848, 0.08222, 0.7827, 0.1198, 0.7827, 0.08222, 0.729, 0.9858, 0.6507, 0.9858, 0.6507, 0.9878, 0.6517, 0.9838, 0.8112, 0.9817, 0.8112, 0.9838, 0.9229, 0.8954, 0.9208, 0.9736, 0.9229, 0.9736, 0.4051, 0.9127, 0.3269, 0.9127, 0.4051, 0.8954, 0.1817, 0.7736, 0.1817, 0.8112, 0.1644, 0.8112, 0.2223, 0.8112, 0.2223, 0.7736, 0.205, 0.8112, 0.6487, 0.08022, 0.5705, 0.08022, 0.6487, 0.002002, 0.1614, 0.6487, 0.002002, 0.6487, 0.1614, 0.5705, 0.5705, 0.4051, 0.6487, 0.2457, 0.6487, 0.4051, 0.9279, 0.6487, 0.9279, 0.5705, 0.9208, 0.6487, 0.2457, 0.933, 0.3239, 0.933, 0.3239, 0.9259, 0.9482, 0.9736, 0.9482, 0.8954, 0.9411, 0.9736, 0.9279, 0.6517, 0.9279, 0.73, 0.9208, 0.73, 0.73, 0.6517, 0.6517, 0.73, 0.73, 0.73, 0.5705, 0.8518, 0.6487, 0.8142, 0.6487, 0.8518, 0.73, 0.08322, 0.6517, 0.1614, 0.73, 0.1614, 0.6487, 0.6924, 0.5705, 0.7706, 0.6487, 0.7706, 0.5695, 0.8132, 0.6477, 0.8132, 0.5695, 0.8508, 0.73, 0.002002, 0.6517, 0.08022, 0.73, 0.08022, 0.4863, 0.8112, 0.4081, 0.8112, 0.4863, 0.7736, 0.6517, 0.9127, 0.73, 0.9127, 0.73, 0.8954, 0.5675, 0.6924, 0.4893, 0.7706, 0.5675, 0.7706, 0.9198, 0.6477, 0.9198, 0.5695, 0.9269, 0.5695, 0.9127, 0.73, 0.9127, 0.6517, 0.8954, 0.73, 0.1644, 0.933, 0.2427, 0.9259, 0.2427, 0.933, 0.6507, 0.8944, 0.729, 0.8944, 0.6507, 0.9117, 0.9198, 0.729, 0.9269, 0.6507, 0.9198, 0.6507, 0.4081, 0.9736, 0.4863, 0.9736, 0.4863, 0.9715, 0.7604, 0.1238, 0.7604, 0.1614, 0.7533, 0.1614, 0.4051, 0.6487, 0.4051, 0.4893, 0.3269, 0.6487, 0.2427, 0.6517, 0.1644, 0.73, 0.2427, 0.73, 0.3239, 0.4893, 0.1644, 0.5675, 0.3239, 0.5675, 0.6477, 0.6914, 0.5695, 0.7696, 0.5695, 0.6914, 0.2457, 0.9229, 0.3239, 0.9229, 0.3239, 0.9157, 0.3229, 0.9147, 0.2447, 0.9147, 0.2447, 0.9219, 0.5665, 0.6914, 0.4883, 0.7696, 0.4883, 0.6914, 0.729, 0.001001, 0.6507, 0.07922, 0.6507, 0.001001, 0.6507, 0.1604, 0.729, 0.08222, 0.6507, 0.08222, 0.6507, 0.729, 0.729, 0.6507, 0.6507, 0.6507, 0.4863, 0.9127, 0.4081, 0.9127, 0.4863, 0.9056, 0.9401, 0.8944, 0.9401, 0.9726, 0.9472, 0.8944, 0.1634, 0.4883, 0.3229, 0.4883, 0.1634, 0.5665, 0.4041, 0.4883, 0.3259, 0.6477, 0.3259, 0.4883, 0.1634, 0.729, 0.2417, 0.6507, 0.1634, 0.6507, 0.002002, 0.9635, 0.08022, 0.9635, 0.08022, 0.9563, 0.002002, 0.73, 0.08022, 0.6517, 0.08022, 0.73, 0.4853, 0.9046, 0.4071, 0.9046, 0.4071, 0.9117, 0.9127, 0.5705, 0.9056, 0.6487, 0.9127, 0.6487, 0.1614, 0.6517, 0.08322, 0.73, 0.1614, 0.73, 0.1644, 0.9229, 0.2427, 0.9157, 0.2427, 0.9229, 0.08222, 0.729, 0.1604, 0.6507, 0.08222, 0.6507, 0.9229, 0.002002, 0.9229, 0.08022, 0.9056, 0.08022, 0.9046, 0.07922, 0.9046, 0.001001, 0.9219, 0.001001, 0.4853, 0.7726, 0.4071, 0.7726, 0.4071, 0.8102, 0.3269, 0.8518, 0.4051, 0.8518, 0.4051, 0.8142, 0.9046, 0.6477, 0.9117, 0.5695, 0.9046, 0.5695, 0.2417, 0.9147, 0.1634, 0.9219, 0.1634, 0.9147, 0.002002, 0.8315, 0.1614, 0.8315, 0.1614, 0.8142, 0.9026, 0.1644, 0.8954, 0.3239, 0.9026, 0.3239, 0.9026, 0.3269, 0.8954, 0.4863, 0.9026, 0.4863, 0.9127, 0.8924, 0.8954, 0.8924, 0.9127, 0.8142, 0.8924, 0.9635, 0.8142, 0.9635, 0.8924, 0.9614, 0.8954, 0.1614, 0.9026, 0.002002, 0.9026, 0.1614, 0.2457, 0.9635, 0.3239, 0.9563, 0.3239, 0.9635, 0.3239, 0.8315, 0.1644, 0.8315, 0.3239, 0.8142, 0.7523, 0.1604, 0.7594, 0.1228, 0.7523, 0.1228, 0.8518, 0.002002, 0.8142, 0.08022, 0.8518, 0.08022, 0.8315, 0.6517, 0.8142, 0.8112, 0.8315, 0.8112, 0.05276, 0.7807, 0.05991, 0.7736, 0.05991, 0.7807, 0.3269, 0.8924, 0.4051, 0.8751, 0.4051, 0.8924, 0.8944, 0.1604, 0.9016, 0.001001, 0.8944, 0.001001, 0.4051, 0.9157, 0.4051, 0.9229, 0.3269, 0.9229, 0.3259, 0.8132, 0.3259, 0.8508, 0.4041, 0.8132, 0.2427, 0.733, 0.2254, 0.7706, 0.2427, 0.7706, 0.8721, 0.08322, 0.8721, 0.1614, 0.8345, 0.1614, 0.9381, 0.8924, 0.9381, 0.8142, 0.9309, 0.8924, 0.9512, 0.9736, 0.9584, 0.8954, 0.9584, 0.9736, 0.2427, 0.7736, 0.2427, 0.8112, 0.2254, 0.8112, 0.8924, 0.9127, 0.8142, 0.9127, 0.8924, 0.8954, 0.7909, 0.6517, 0.7736, 0.6894, 0.7909, 0.6894, 0.6487, 0.9127, 0.5705, 0.9127, 0.6487, 0.8954, 0.9026, 0.4893, 0.8954, 0.6487, 0.9026, 0.6487, 0.1817, 0.7706, 0.1817, 0.733, 0.1644, 0.7706, 0.9309, 0.9736, 0.933, 0.8954, 0.933, 0.9736, 0.7899, 0.6507, 0.7726, 0.6884, 0.7726, 0.6507, 0.7939, 0.6894, 0.8112, 0.6517, 0.8112, 0.6894, 0.0193, 0.7706, 0.0193, 0.7533, 0.002002, 0.7706, 0.06292, 0.7706, 0.08022, 0.7706, 0.08022, 0.7533, 0.1614, 0.8345, 0.002002, 0.8518, 0.1614, 0.8518, 0.08022, 0.733, 0.07307, 0.7503, 0.08022, 0.7503, 0.7533, 0.6894, 0.7706, 0.6517, 0.7706, 0.6894, 0.733, 0.73, 0.7706, 0.6924, 0.7706, 0.73, 0.6517, 0.8315, 0.8112, 0.8315, 0.8112, 0.8142, 0.07006, 0.733, 0.07006, 0.7503, 0.06292, 0.7503, 0.06191, 0.7493, 0.06191, 0.732, 0.06906, 0.732, 0.601, 0.8721, 0.6081, 0.8649, 0.6081, 0.8721, 0.05784, 0.7706, 0.05991, 0.7533, 0.05991, 0.7706, 0.2457, 0.8112, 0.4051, 0.7736, 0.4051, 0.8112, 0.8315, 0.4893, 0.8142, 0.6487, 0.8315, 0.6487, 0.733, 0.6894, 0.7503, 0.6894, 0.7503, 0.6517, 0.04468, 0.7736, 0.04261, 0.7807, 0.04468, 0.7807, 0.002002, 0.4051, 0.1614, 0.4051, 0.1614, 0.3269, 0.1614, 0.8954, 0.002002, 0.9026, 0.1614, 0.9026, 0.3239, 0.8954, 0.1644, 0.9026, 0.3239, 0.9026, 0.9127, 0.8112, 0.8954, 0.8112, 0.9127, 0.733, 0.05991, 0.7503, 0.05276, 0.7503, 0.05991, 0.733, 0.7837, 0.1208, 0.7858, 0.08322, 0.7858, 0.1208, 0.04261, 0.7503, 0.04976, 0.733, 0.04976, 0.7503, 0.8751, 0.73, 0.8822, 0.5705, 0.8822, 0.73, 0.8721, 0.8112, 0.8345, 0.8112, 0.8721, 0.733, 0.8112, 0.4081, 0.7939, 0.5675, 0.8112, 0.5675, 0.8142, 0.2427, 0.8315, 0.08322, 0.8315, 0.2427, 0.9016, 0.1634, 0.8944, 0.3229, 0.8944, 0.1634, 0.1634, 0.8944, 0.3229, 0.8944, 0.1634, 0.9016, 0.2457, 0.8721, 0.3239, 0.8345, 0.3239, 0.8721, 0.8315, 0.8142, 0.8142, 0.8924, 0.8315, 0.8924, 0.4893, 0.9482, 0.5675, 0.9482, 0.5675, 0.9462, 0.73, 0.9432, 0.73, 0.936, 0.6517, 0.9432, 0.3239, 0.4051, 0.1644, 0.4051, 0.3239, 0.3269, 0.8102, 0.4071, 0.7929, 0.5665, 0.7929, 0.4071, 0.5675, 0.8954, 0.5675, 0.9127, 0.4893, 0.9127, 0.3229, 0.9249, 0.2447, 0.9249, 0.2447, 0.932, 0.9635, 0.6517, 0.9635, 0.73, 0.9563, 0.73, 0.9056, 0.5675, 0.9229, 0.4893, 0.9229, 0.5675, 0.8132, 0.6477, 0.8132, 0.4883, 0.8305, 0.4883, 0.732, 0.6914, 0.732, 0.729, 0.7696, 0.6914, 0.05891, 0.7726, 0.05176, 0.7797, 0.05176, 0.7726, 0.2417, 0.9249, 0.1634, 0.9249, 0.1634, 0.932, 0.9117, 0.6507, 0.8944, 0.729, 0.8944, 0.6507, 0.8914, 0.8944, 0.8132, 0.9117, 0.8132, 0.8944, 0.6517, 0.9888, 0.73, 0.9888, 0.73, 0.9868, 0.8518, 0.3675, 0.7736, 0.4051, 0.8518, 0.4051, 0.3239, 0.5705, 0.1644, 0.6487, 0.3239, 0.6487, 0.8132, 0.08222, 0.8132, 0.2417, 0.8305, 0.08222, 0.3229, 0.5695, 0.1634, 0.6477, 0.1634, 0.5695, 0.2223, 0.733, 0.205, 0.7706, 0.2223, 0.7706, 0.9299, 0.8914, 0.9299, 0.8132, 0.9371, 0.8132, 0.6507, 0.935, 0.6507, 0.9422, 0.729, 0.935, 0.8508, 0.001001, 0.8132, 0.07922, 0.8132, 0.001001, 0.7736, 0.73, 0.8112, 0.6924, 0.8112, 0.73, 0.9553, 0.6507, 0.9553, 0.729, 0.9625, 0.6507, 0.4051, 0.6517, 0.2457, 0.6894, 0.4051, 0.6894, 0.2447, 0.6507, 0.2447, 0.6884, 0.4041, 0.6507, 0.8711, 0.732, 0.8335, 0.8102, 0.8335, 0.732, 0.001001, 0.8508, 0.001001, 0.8335, 0.1604, 0.8335, 0.1847, 0.8112, 0.202, 0.7736, 0.202, 0.8112, 0.8711, 0.08222, 0.8335, 0.08222, 0.8335, 0.1604, 0.8112, 0.8954, 0.733, 0.9127, 0.8112, 0.9127, 0.733, 0.08022, 0.7706, 0.08022, 0.7706, 0.002002, 0.3229, 0.8335, 0.2447, 0.8711, 0.2447, 0.8335, 0.8112, 0.202, 0.8112, 0.1644, 0.7736, 0.202, 0.8944, 0.4883, 0.8944, 0.6477, 0.9016, 0.4883, 0.7493, 0.6507, 0.732, 0.6507, 0.732, 0.6884, 0.7696, 0.6507, 0.7523, 0.6884, 0.7523, 0.6507, 0.3259, 0.8914, 0.4041, 0.8741, 0.3259, 0.8741, 0.04976, 0.7807, 0.04976, 0.7736, 0.04769, 0.7807, 0.73, 0.4893, 0.73, 0.5675, 0.5705, 0.5675, 0.7736, 0.08022, 0.8112, 0.002002, 0.8112, 0.08022, 0.4041, 0.7726, 0.2447, 0.7726, 0.2447, 0.8102, 0.04976, 0.7837, 0.04261, 0.7909, 0.04976, 0.7909, 0.9574, 0.8944, 0.9502, 0.9726, 0.9502, 0.8944, 0.1634, 0.8132, 0.1634, 0.8305, 0.3229, 0.8132, 0.8944, 0.3259, 0.8944, 0.4853, 0.9016, 0.3259, 0.8102, 0.2447, 0.7726, 0.2447, 0.7726, 0.3229, 0.8102, 0.8944, 0.732, 0.9117, 0.732, 0.8944, 0.04261, 0.7706, 0.04468, 0.7533, 0.04468, 0.7706, 0.8305, 0.6507, 0.8132, 0.6507, 0.8132, 0.8102, 0.1604, 0.8132, 0.001001, 0.8132, 0.001001, 0.8305, 0.8944, 0.732, 0.8944, 0.8102, 0.9117, 0.732, 0.8508, 0.3665, 0.7726, 0.3665, 0.7726, 0.4041, 0.05176, 0.7523, 0.05176, 0.7696, 0.05384, 0.7523, 0.001001, 0.8944, 0.1604, 0.8944, 0.001001, 0.9016, 0.04876, 0.732, 0.04161, 0.7493, 0.04161, 0.732, 0.9117, 0.8132, 0.8944, 0.8914, 0.8944, 0.8132, 0.8102, 0.001001, 0.7726, 0.07922, 0.7726, 0.001001, 0.5695, 0.9117, 0.6477, 0.8944, 0.5695, 0.8944, 0.04161, 0.7899, 0.04876, 0.7827, 0.04161, 0.7827, 0.7401, 0.1238, 0.733, 0.1614, 0.7401, 0.1614, 0.8102, 0.8132, 0.6507, 0.8132, 0.6507, 0.8305, 0.1807, 0.7726, 0.1634, 0.8102, 0.1634, 0.7726, 0.4883, 0.9117, 0.5665, 0.8944, 0.4883, 0.8944, 0.201, 0.7726, 0.1837, 0.8102, 0.1837, 0.7726, 0.204, 0.7696, 0.2213, 0.732, 0.204, 0.732, 0.9046, 0.4883, 0.9046, 0.5665, 0.9219, 0.4883, 0.2417, 0.732, 0.2244, 0.7696, 0.2244, 0.732, 0.5908, 0.8721, 0.598, 0.8649, 0.598, 0.8721, 0.3229, 0.9553, 0.2447, 0.9625, 0.2447, 0.9553, 0.7706, 0.205, 0.7706, 0.2427, 0.733, 0.2427, 0.001001, 0.9625, 0.07922, 0.9553, 0.001001, 0.9553, 0.03961, 0.7503, 0.02231, 0.7503, 0.03961, 0.733, 0.732, 0.1228, 0.7391, 0.1228, 0.732, 0.1604, 0.03961, 0.8112, 0.03246, 0.8112, 0.03961, 0.7939, 0.6, 0.8711, 0.6071, 0.8639, 0.6, 0.8639, 0.1634, 0.7696, 0.1634, 0.732, 0.1807, 0.732, 0.732, 0.204, 0.732, 0.2417, 0.7696, 0.204, 0.7726, 0.2417, 0.7726, 0.204, 0.8102, 0.204, 0.5705, 0.8721, 0.5878, 0.8721, 0.5878, 0.8649, 0.05176, 0.732, 0.05891, 0.732, 0.05176, 0.7493, 0.02946, 0.7939, 0.02946, 0.8112, 0.02231, 0.8112, 0.001001, 0.7696, 0.001001, 0.7523, 0.0183, 0.7523, 0.1837, 0.7696, 0.201, 0.732, 0.1837, 0.732, 0.7493, 0.08222, 0.7472, 0.1198, 0.7472, 0.08222, 0.03961, 0.7706, 0.03961, 0.7533, 0.02231, 0.7706, 0.02131, 0.8102, 0.02131, 0.7929, 0.02845, 0.7929, 0.02131, 0.7523, 0.02131, 0.7696, 0.03861, 0.7523, 0.03146, 0.7929, 0.03861, 0.7929, 0.03146, 0.8102, 0.5695, 0.8639, 0.5695, 0.8711, 0.5868, 0.8639, 0.8822, 0.1614, 0.8822, 0.002002, 0.8751, 0.1614, 0.4081, 0.08022, 0.5675, 0.002002, 0.5675, 0.08022, 0.8112, 0.8822, 0.6517, 0.8822, 0.8112, 0.8751, 0.002002, 0.4863, 0.1614, 0.4081, 0.1614, 0.4863, 0.8924, 0.5705, 0.8924, 0.73, 0.8853, 0.73, 0.1644, 0.1614, 0.3239, 0.002002, 0.3239, 0.1614, 0.1614, 0.3239, 0.1614, 0.1644, 0.002002, 0.3239, 0.6487, 0.5705, 0.4893, 0.6487, 0.6487, 0.6487, 0.729, 0.4883, 0.5695, 0.5665, 0.5695, 0.4883, 0.8842, 0.729, 0.8842, 0.5695, 0.8914, 0.5695, 0.4863, 0.2457, 0.4081, 0.4051, 0.4863, 0.4051, 0.07922, 0.6507, 0.001001, 0.729, 0.001001, 0.6507, 0.5675, 0.08322, 0.4893, 0.2427, 0.5675, 0.2427, 0.6477, 0.5695, 0.4883, 0.6477, 0.4883, 0.5695, 0.8924, 0.002002, 0.8924, 0.1614, 0.8853, 0.1614, 0.002002, 0.8822, 0.1614, 0.8751, 0.1614, 0.8822, 0.1644, 0.8924, 0.3239, 0.8924, 0.3239, 0.8853, 0.9127, 0.3269, 0.9056, 0.4863, 0.9127, 0.4863, 0.8518, 0.6487, 0.8518, 0.4893, 0.8345, 0.6487, 0.6477, 0.2447, 0.5695, 0.4041, 0.5695, 0.2447, 0.6517, 0.8924, 0.8112, 0.8924, 0.8112, 0.8853, 0.001001, 0.5695, 0.1604, 0.5695, 0.001001, 0.6477, 0.8335, 0.4883, 0.8335, 0.6477, 0.8508, 0.4883, 0.8102, 0.8842, 0.6507, 0.8842, 0.6507, 0.8914, 0.5665, 0.08222, 0.4883, 0.2417, 0.4883, 0.08222, 0.3229, 0.8842, 0.1634, 0.8842, 0.1634, 0.8914, 0.4893, 0.4051, 0.5675, 0.2457, 0.5675, 0.4051, 0.8842, 0.1604, 0.8842, 0.001001, 0.8914, 0.001001, 0.5665, 0.001001, 0.4071, 0.07922, 0.4071, 0.001001, 0.3239, 0.4081, 0.1644, 0.4863, 0.3239, 0.4863, 0.5665, 0.2447, 0.4883, 0.4041, 0.4883, 0.2447, 0.1604, 0.4071, 0.001001, 0.4853, 0.001001, 0.4071, 0.8822, 0.3239, 0.8822, 0.1644, 0.8751, 0.3239, 0.8741, 0.001001, 0.8741, 0.1604, 0.8812, 0.001001, 0.1634, 0.001001, 0.1634, 0.1604, 0.3229, 0.001001, 0.1604, 0.1634, 0.001001, 0.3229, 0.001001, 0.1634, 0.8102, 0.8741, 0.6507, 0.8741, 0.6507, 0.8812, 0.8741, 0.3229, 0.8741, 0.1634, 0.8812, 0.1634, 0.2457, 0.3239, 0.4051, 0.2457, 0.4051, 0.3239, 0.4041, 0.2447, 0.2447, 0.3229, 0.2447, 0.2447, 0.4853, 0.2447, 0.4071, 0.4041, 0.4071, 0.2447, 0.1604, 0.8741, 0.001001, 0.8812, 0.001001, 0.8741, 0.4051, 0.3269, 0.3269, 0.4863, 0.4051, 0.4863, 0.3259, 0.4853, 0.4041, 0.3259, 0.3259, 0.3259, 0.1634, 0.4853, 0.3229, 0.4071, 0.1634, 0.4071, 0.9046, 0.4853, 0.9117, 0.3259, 0.9046, 0.3259, 0.1644, 0.8822, 0.3239, 0.8751, 0.3239, 0.8822, 0.8924, 0.733, 0.8924, 0.8924, 0.8751, 0.8924, 0.3229, 0.8741, 0.1634, 0.8812, 0.1634, 0.8741, 0.8741, 0.8914, 0.8741, 0.732, 0.8914, 0.732, 0.4051, 0.2427, 0.2457, 0.2427, 0.4051, 0.1644, 0.9584, 0.1644, 0.9584, 0.2427, 0.9512, 0.2427, 0.1644, 0.3239, 0.2427, 0.1644, 0.2427, 0.3239, 0.5695, 0.9858, 0.6477, 0.9858, 0.5695, 0.9878, 0.733, 0.8721, 0.8112, 0.8345, 0.8112, 0.8721, 0.8142, 0.9482, 0.8924, 0.9482, 0.8924, 0.9411, 0.9584, 0.8924, 0.9584, 0.8142, 0.9512, 0.8924, 0.4081, 0.8924, 0.4863, 0.8548, 0.4863, 0.8924, 0.4893, 0.8924, 0.5675, 0.8548, 0.5675, 0.8924, 0.8924, 0.4081, 0.8548, 0.4863, 0.8924, 0.4863, 0.8924, 0.3269, 0.8548, 0.4051, 0.8924, 0.4051, 0.8721, 0.3239, 0.8721, 0.2457, 0.8548, 0.3239, 0.8721, 0.8142, 0.8345, 0.8924, 0.8721, 0.8924, 0.9584, 0.2457, 0.9584, 0.3239, 0.9512, 0.3239, 0.4051, 0.8721, 0.3269, 0.8721, 0.4051, 0.8548, 0.9502, 0.8914, 0.9574, 0.8132, 0.9502, 0.8132, 0.8721, 0.6487, 0.8721, 0.5705, 0.8548, 0.6487, 0.8142, 0.9584, 0.8924, 0.9584, 0.8924, 0.9512, 0.8914, 0.9502, 0.8132, 0.9502, 0.8132, 0.9574, 0.9502, 0.3229, 0.9502, 0.2447, 0.9574, 0.2447, 0.4081, 0.9026, 0.4863, 0.8954, 0.4863, 0.9026, 0.001001, 0.4041, 0.1604, 0.3259, 0.001001, 0.3259, 0.8538, 0.2447, 0.8538, 0.3229, 0.8711, 0.2447, 0.002002, 0.9533, 0.08022, 0.9533, 0.08022, 0.9462, 0.733, 0.6487, 0.8112, 0.5705, 0.8112, 0.6487, 0.07922, 0.9452, 0.001001, 0.9452, 0.001001, 0.9523, 0.8711, 0.8132, 0.8335, 0.8914, 0.8335, 0.8132, 0.1634, 0.3259, 0.3229, 0.3259, 0.1634, 0.4041, 0.8548, 0.5675, 0.8924, 0.4893, 0.8924, 0.5675, 0.8914, 0.3259, 0.8538, 0.4041, 0.8538, 0.3259, 0.5665, 0.8538, 0.4883, 0.8914, 0.4883, 0.8538, 0.8538, 0.4853, 0.8914, 0.4071, 0.8538, 0.4071, 0.1614, 0.9533, 0.08322, 0.9533, 0.1614, 0.9462, 0.08222, 0.9452, 0.1604, 0.9452, 0.08222, 0.9523, 0.2417, 0.1634, 0.1634, 0.3229, 0.1634, 0.1634, 0.2447, 0.1634, 0.4041, 0.1634, 0.2447, 0.2417, 0.9502, 0.2417, 0.9502, 0.1634, 0.9574, 0.1634, 0.8914, 0.9401, 0.8132, 0.9401, 0.8132, 0.9472, 0.8538, 0.5665, 0.8914, 0.4883, 0.8538, 0.4883, 0.8102, 0.5695, 0.732, 0.6477, 0.732, 0.5695, 0.4853, 0.8538, 0.4071, 0.8914, 0.4071, 0.8538, 0.8538, 0.6477, 0.8538, 0.5695, 0.8711, 0.5695, 0.732, 0.8711, 0.8102, 0.8335, 0.732, 0.8335, 0.8721, 0.002002, 0.8721, 0.08022, 0.8548, 0.08022, 0.9482, 0.8142, 0.9411, 0.8924, 0.9482, 0.8924, 0.733, 0.9482, 0.8112, 0.9411, 0.8112, 0.9482, 0.8538, 0.07922, 0.8538, 0.001001, 0.8711, 0.001001, 0.8102, 0.9401, 0.732, 0.9472, 0.732, 0.9401, 0.9401, 0.8914, 0.9472, 0.8132, 0.9401, 0.8132, 0.4041, 0.8538, 0.3259, 0.8538, 0.3259, 0.8711, 0.73, 0.4863, 0.5705, 0.4863, 0.73, 0.4081, 0.4081, 0.73, 0.4863, 0.5705, 0.4863, 0.73, 0.73, 0.733, 0.6517, 0.8112, 0.73, 0.8112, 0.4863, 0.2427, 0.4863, 0.08322, 0.4081, 0.2427, 0.8112, 0.733, 0.733, 0.8112, 0.8112, 0.8112, 0.4853, 0.08222, 0.4071, 0.2417, 0.4071, 0.08222, 0.5695, 0.4071, 0.729, 0.4071, 0.5695, 0.4853, 0.1614, 0.4893, 0.002002, 0.5675, 0.1614, 0.5675, 0.732, 0.8102, 0.8102, 0.732, 0.732, 0.732, 0.6507, 0.8102, 0.729, 0.732, 0.6507, 0.732, 0.8345, 0.2427, 0.8721, 0.1644, 0.8721, 0.2427, 0.7939, 0.1614, 0.801, 0.1238, 0.801, 0.1614, 0.8711, 0.1634, 0.8335, 0.2417, 0.8335, 0.1634, 0.4893, 0.8112, 0.6487, 0.7736, 0.6487, 0.8112, 0.8, 0.1228, 0.7929, 0.1604, 0.7929, 0.1228, 0.6477, 0.7726, 0.4883, 0.8102, 0.4883, 0.7726, 0.8345, 0.73, 0.8721, 0.6517, 0.8721, 0.73, 0.5675, 0.8142, 0.4893, 0.8518, 0.5675, 0.8518, 0.8112, 0.1238, 0.804, 0.1614, 0.8112, 0.1614, 0.733, 0.1208, 0.735, 0.08322, 0.735, 0.1208, 0.803, 0.1604, 0.8102, 0.1228, 0.803, 0.1228, 0.8711, 0.6507, 0.8335, 0.729, 0.8335, 0.6507, 0.4883, 0.8508, 0.5665, 0.8132, 0.4883, 0.8132, 0.8142, 0.3239, 0.8518, 0.2457, 0.8518, 0.3239, 0.8508, 0.2447, 0.8132, 0.3229, 0.8132, 0.2447, 0.734, 0.08222, 0.732, 0.1198, 0.732, 0.08222, 0.7736, 0.1614, 0.7807, 0.1238, 0.7807, 0.1614, 0.738, 0.1208, 0.7401, 0.08322, 0.7401, 0.1208, 0.7797, 0.1228, 0.7726, 0.1604, 0.7726, 0.1228, 0.7391, 0.08222, 0.737, 0.1198, 0.737, 0.08222, 0.7909, 0.1238, 0.7837, 0.1614, 0.7909, 0.1614, 0.7827, 0.1604, 0.7899, 0.1228, 0.7827, 0.1228, 0.3269, 0.7706, 0.4863, 0.733, 0.4863, 0.7706, 0.4853, 0.732, 0.3259, 0.7696, 0.3259, 0.732, 0.2427, 0.9868, 0.1644, 0.9888, 0.2427, 0.9888, 0.9918, 0.9736, 0.9939, 0.8954, 0.9939, 0.9736, 0.9655, 0.4853, 0.9675, 0.3259, 0.9655, 0.3259, 0.08222, 0.9625, 0.08222, 0.9604, 0.2417, 0.9604, 0.9665, 0.1614, 0.9685, 0.002002, 0.9685, 0.1614, 0.007078, 0.801, 0.009151, 0.799, 0.009151, 0.801, 0.9929, 0.8944, 0.9908, 0.9726, 0.9908, 0.8944, 0.3239, 0.9969, 0.2457, 0.999, 0.3239, 0.999, 0.9868, 0.9736, 0.9888, 0.8954, 0.9888, 0.9736, 0.001001, 0.8, 0.003074, 0.798, 0.001001, 0.798, 0.4853, 0.9604, 0.3259, 0.9604, 0.3259, 0.9625, 0.9655, 0.1604, 0.9675, 0.001001, 0.9655, 0.001001, 0.1634, 0.9878, 0.2417, 0.9858, 0.1634, 0.9858, 0.08022, 0.9868, 0.002002, 0.9888, 0.08022, 0.9888, 0.9878, 0.8944, 0.9858, 0.9726, 0.9858, 0.8944, 0.006077, 0.8, 0.00815, 0.798, 0.006077, 0.798, 0.6386, 0.8548, 0.6386, 0.8924, 0.6314, 0.8924, 0.7604, 0.1208, 0.7604, 0.08322, 0.7583, 0.1208, 0.6487, 0.8548, 0.6416, 0.8924, 0.6487, 0.8924, 0.6376, 0.8538, 0.6304, 0.8914, 0.6304, 0.8538, 0.8142, 0.4863, 0.8518, 0.4081, 0.8518, 0.4863, 0.7553, 0.1208, 0.7553, 0.08322, 0.7533, 0.1208, 0.6406, 0.8914, 0.6477, 0.8538, 0.6406, 0.8538, 0.7655, 0.08322, 0.7634, 0.1208, 0.7655, 0.1208, 0.8924, 0.1644, 0.8853, 0.3239, 0.8924, 0.3239, 0.732, 0.9858, 0.8102, 0.9858, 0.732, 0.9878, 0.7706, 0.08322, 0.7706, 0.1208, 0.7685, 0.1208, 0.6111, 0.8924, 0.6183, 0.8548, 0.6183, 0.8924, 0.7624, 0.08222, 0.7624, 0.1198, 0.7645, 0.08222, 0.7675, 0.1198, 0.7675, 0.08222, 0.7696, 0.08222, 0.4893, 0.6894, 0.6487, 0.6894, 0.6487, 0.6517, 0.7523, 0.1198, 0.7523, 0.08222, 0.7543, 0.08222, 0.8842, 0.3229, 0.8842, 0.1634, 0.8914, 0.1634, 0.07922, 0.9858, 0.001001, 0.9878, 0.001001, 0.9858, 0.6487, 0.2427, 0.5705, 0.2427, 0.6487, 0.08322, 0.8508, 0.4071, 0.8132, 0.4853, 0.8132, 0.4071, 0.8518, 0.3645, 0.8518, 0.3269, 0.7736, 0.3645, 0.7573, 0.1198, 0.7573, 0.08222, 0.7594, 0.08222, 0.6173, 0.8538, 0.6101, 0.8914, 0.6101, 0.8538, 0.6284, 0.8548, 0.6213, 0.8924, 0.6284, 0.8924, 0.4863, 0.8518, 0.4863, 0.8142, 0.4081, 0.8518, 0.4071, 0.8508, 0.4853, 0.8132, 0.4071, 0.8132, 0.9969, 0.202, 0.999, 0.1644, 0.999, 0.202, 0.8944, 0.8944, 0.8944, 0.9726, 0.8965, 0.8944, 0.6477, 0.6507, 0.4883, 0.6884, 0.4883, 0.6507, 0.4051, 0.6924, 0.3269, 0.73, 0.4051, 0.73, 0.4071, 0.5695, 0.4853, 0.5695, 0.4071, 0.729, 0.6517, 0.933, 0.73, 0.9259, 0.73, 0.933, 0.4893, 0.5675, 0.5675, 0.4081, 0.5675, 0.5675, 0.7726, 0.3635, 0.8508, 0.3259, 0.7726, 0.3259, 0.8741, 0.5695, 0.8741, 0.729, 0.8812, 0.5695, 0.729, 0.9249, 0.6507, 0.932, 0.6507, 0.9249, 0.6203, 0.8914, 0.6274, 0.8538, 0.6203, 0.8538, 0.998, 0.1634, 0.9959, 0.201, 0.9959, 0.1634, 0.3259, 0.729, 0.4041, 0.6914, 0.3259, 0.6914, 0.6477, 0.08222, 0.5695, 0.2417, 0.5695, 0.08222, 0.4081, 0.5675, 0.4863, 0.4081, 0.4863, 0.5675, 0.73, 0.1644, 0.6517, 0.2427, 0.73, 0.2427, 0.001001, 0.5665, 0.1604, 0.4883, 0.001001, 0.4883, 0.9046, 0.2417, 0.9046, 0.08222, 0.9117, 0.08222, 0.2447, 0.998, 0.3229, 0.9959, 0.2447, 0.9959, 0.1614, 0.8721, 0.002002, 0.8721, 0.1614, 0.8548, 0.729, 0.1634, 0.6507, 0.2417, 0.6507, 0.1634, 0.6517, 0.6487, 0.73, 0.5705, 0.73, 0.6487, 0.4883, 0.5665, 0.5665, 0.4071, 0.4883, 0.4071, 0.7736, 0.5675, 0.7909, 0.4081, 0.7909, 0.5675, 0.4853, 0.8944, 0.4071, 0.8944, 0.4071, 0.9016, 0.6507, 0.6477, 0.729, 0.5695, 0.6507, 0.5695, 0.4071, 0.5665, 0.4853, 0.4071, 0.4071, 0.4071, 0.3269, 0.1614, 0.4051, 0.002002, 0.4051, 0.1614, 0.3259, 0.9219, 0.3259, 0.9147, 0.4041, 0.9147, 0.9229, 0.2457, 0.9056, 0.3239, 0.9229, 0.3239, 0.9046, 0.3229, 0.9046, 0.2447, 0.9219, 0.2447, 0.001001, 0.8538, 0.1604, 0.8538, 0.001001, 0.8711, 0.08322, 0.8112, 0.1614, 0.733, 0.1614, 0.8112, 0.2457, 0.7706, 0.3239, 0.6924, 0.3239, 0.7706, 0.2447, 0.7696, 0.3229, 0.6914, 0.2447, 0.6914, 0.7726, 0.4071, 0.7899, 0.4071, 0.7726, 0.5665, 0.73, 0.8345, 0.6517, 0.8721, 0.73, 0.8721, 0.2427, 0.8345, 0.1644, 0.8721, 0.2427, 0.8721, 0.2417, 0.8335, 0.1634, 0.8711, 0.1634, 0.8335, 0.3259, 0.1604, 0.4041, 0.001001, 0.3259, 0.001001, 0.6507, 0.8711, 0.729, 0.8335, 0.6507, 0.8335, 0.08222, 0.8102, 0.1604, 0.732, 0.08222, 0.732, 0.732, 0.4071, 0.732, 0.5665, 0.7696, 0.4071, 0.6081, 0.8619, 0.6081, 0.8548, 0.5705, 0.8619, 0.7696, 0.2447, 0.732, 0.4041, 0.732, 0.2447, 0.1614, 0.8924, 0.1614, 0.8853, 0.002002, 0.8924, 0.73, 0.2457, 0.6517, 0.4051, 0.73, 0.4051, 0.6507, 0.4041, 0.729, 0.2447, 0.6507, 0.2447])
me_templo.materials.append(mat_templo_png)
me_templo.use_remesh_preserve_volume = False
me_templo.use_remesh_preserve_attributes = False
me_templo.use_mirror_vertex_groups = False
me_templo.update()

# ---- objects
ob_templo7 = bpy.data.objects.new('templo7', me_templo)
ob_templo8 = bpy.data.objects.new('templo8', me_templo)
ob_templo6 = bpy.data.objects.new('templo6', me_templo)
ob_templo4 = bpy.data.objects.new('templo4', me_templo)
ob_templo5 = bpy.data.objects.new('templo5', me_templo)
ob_templo3 = bpy.data.objects.new('templo3', me_templo)
ob_templo2 = bpy.data.objects.new('templo2', me_templo)

# ---- transforms, parenting, visibility, modifiers, constraints
ob_templo7.location = (-15.6, 100.9, 15.48)
ob_templo7.rotation_euler = (0.0, 0.0, -6.283)
ob_templo7.scale = (0.008116, 0.01099, 0.008304)
ob_templo7.lineart.crease_threshold = 0.0
ob_templo8.location = (29.53, 99.52, 15.48)
ob_templo8.rotation_euler = (0.0, 0.0, -3.142)
ob_templo8.scale = (0.008264, 0.01099, 0.008304)
ob_templo8.lineart.crease_threshold = 0.0
ob_templo6.location = (38.23, 56.84, 1.149)
ob_templo6.rotation_euler = (0.0, 0.0, -1.571)
ob_templo6.scale = (0.01154, 0.01137, 0.008595)
ob_templo6.lineart.crease_threshold = 0.0
ob_templo4.location = (-7.589, 57.6, 1.149)
ob_templo4.rotation_euler = (0.0, 0.0, -1.571)
ob_templo4.scale = (0.01154, 0.01137, 0.008595)
ob_templo4.lineart.crease_threshold = 0.0
ob_templo5.location = (16.42, 57.82, 1.202)
ob_templo5.rotation_euler = (0.0, 0.0, -1.571)
ob_templo5.scale = (0.01472, 0.01472, 0.01472)
ob_templo5.lineart.crease_threshold = 0.0
ob_templo3.location = (-29.51, 57.32, 1.202)
ob_templo3.rotation_euler = (0.0, 0.0, -1.571)
ob_templo3.scale = (0.01472, 0.01472, 0.01472)
ob_templo3.lineart.crease_threshold = 0.0
ob_templo2.location = (-52.36, 1.093, 2.917e-06)
ob_templo2.scale = (0.0254, 0.0254, 0.0254)
ob_templo2.lineart.crease_threshold = 0.0

# ---- collection membership
col_collection_1.objects.link(ob_templo7)
col_collection_1.objects.link(ob_templo8)
col_collection_1.objects.link(ob_templo6)
col_collection_1.objects.link(ob_templo4)
col_collection_1.objects.link(ob_templo5)
col_collection_1.objects.link(ob_templo3)
col_collection_1.objects.link(ob_templo2)

# ---- scene / render settings (as saved in the file)
scene.frame_start = 1; scene.frame_end = 250; scene.frame_set(0)
scene.render.engine = 'BLENDER_EEVEE_NEXT'
scene.render.image_settings.color_mode = 'RGB'
scene.render.image_settings.compression = 90
scene.render.resolution_x = 640
scene.render.resolution_y = 480
scene.render.resolution_percentage = 50
scene.render.dither_intensity = 0.0
scene.render.use_bake_clear = False
scene.render.bake_margin = 3
scene.render.bake_bias = 0.0
scene.cycles.use_denoising = False
scene.cycles.samples = 10
scene.cycles.sampling_pattern = 'TABULATED_SOBOL'
scene.cycles.light_sampling_threshold = 0.0
scene.cycles.use_adaptive_sampling = False
scene.cycles.use_light_tree = False
scene.cycles.blur_glossy = 0.0
scene.cycles.volume_bounces = 1
scene.cycles.pixel_filter_type = 'GAUSSIAN'
scene.cycles.sample_clamp_indirect = 0.0
scene.view_settings.view_transform = 'Standard'
bpy.context.view_layer.update()

# ---- added for rendering (the .blend has no active camera): camera
cam_auto = bpy.data.cameras.new('AutoCamera')
cam_auto.lens = 50.0
cam_auto.sensor_width = 36.0
cam_auto.clip_end = 2939.07
ob_auto_camera = bpy.data.objects.new('AutoCamera', cam_auto)
scene.collection.objects.link(ob_auto_camera)
ob_auto_camera.location = (154.144, -156.003, 154.921)
ob_auto_camera.rotation_euler = (1.09748, -7.21219e-08, 0.694738)
scene.camera = ob_auto_camera
bpy.context.view_layer.update()
